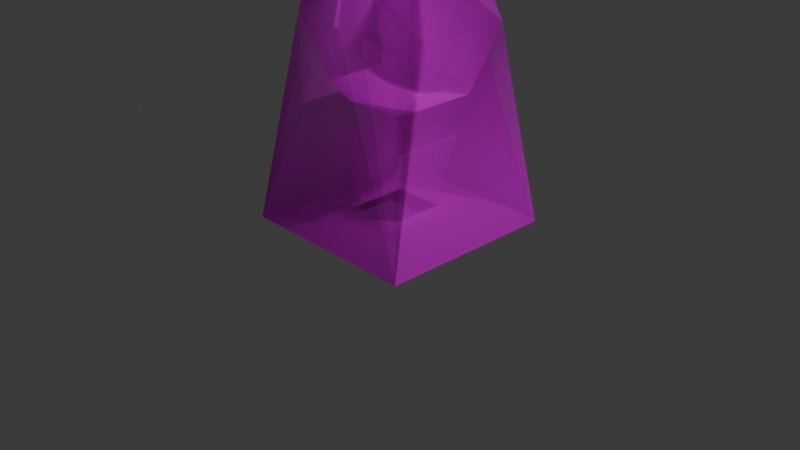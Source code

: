 # Source: player.blend  (saved by Blender 4.1.24; exported with 4.5.12 LTS)
import bpy
from mathutils import Matrix  # noqa: F401  (used for matrix-valued properties, if any)

bpy.ops.wm.read_factory_settings(use_empty=True)
scene = bpy.context.scene
scene.name = 'Scene'

# ---- collections
col_collection = bpy.data.collections.new('Collection'); scene.collection.children.link(col_collection)

# ---- images (referenced by path relative to the original .blend; pixels are not part of the script)
import os
ASSET_DIR = os.environ.get("B2B_ASSET_DIR", "")  # directory of the original .blend (textures are referenced by path, not embedded)
HERE = os.path.dirname(os.path.abspath(__file__))  # packed textures are extracted next to this script under _unpacked/

def load_image(name, relpath, width, height, colorspace="sRGB"):
    """Load a texture the original file referenced (path relative to the .blend, or extracted next to this script)."""
    p = next((c for c in (os.path.join(HERE, relpath), os.path.join(ASSET_DIR, relpath)) if relpath and os.path.exists(c)), "")
    if p:
        img = bpy.data.images.load(p, check_existing=True)
        img.name = name
    else:  # same state as the original file: an image datablock whose file is absent (Cycles renders it pink)
        img = bpy.data.images.new(name, width, height)
        img.source = "FILE"
        img.filepath = "//" + (relpath or name)
    img.colorspace_settings.name = colorspace
    return img
img_diffuse_png = load_image('diffuse.png', 'diffuse.png', 1024, 1024, 'sRGB')
img_specular_png = load_image('specular.png', 'specular.png', 1024, 1024, 'sRGB')

# ---- materials (node trees are filled in below, after node groups)
mat_material_001 = bpy.data.materials.new('Material.001')
mat_material_001.surface_render_method = 'BLENDED'
mat_material_001.blend_method = 'BLEND'

# ---- material node trees
mat_material_001.use_nodes = True; mat_material_001.node_tree.nodes.clear()
_N = mat_material_001.node_tree.nodes; _L = mat_material_001.node_tree.links
n0 = _N.new('ShaderNodeBsdfPrincipled'); n0.name = 'Principled BSDF'; n0.location = (10, 300)
n0.inputs[2].default_value = 0.4921
n0.inputs[13].default_value = 1.0
n1 = _N.new('ShaderNodeOutputMaterial'); n1.name = 'Material Output'; n1.location = (300, 300)
n2 = _N.new('ShaderNodeTexImage'); n2.name = 'Image Texture'; n2.location = (-280, 280)
n2.image = img_diffuse_png
n2.interpolation = 'Closest'
n3 = _N.new('ShaderNodeTexImage'); n3.name = 'Image Texture.001'; n3.location = (-280, 20)
n3.image = img_specular_png
n4 = _N.new('ShaderNodeMixShader'); n4.name = 'Mix Shader'; n4.location = (-190, -100)
n5 = _N.new('ShaderNodeBsdfTransparent'); n5.name = 'Transparent BSDF'; n5.location = (-390, -100)
n6 = _N.new('ShaderNodeValToRGB'); n6.name = 'Color Ramp'; n6.location = (-590, -100)
while len(n6.color_ramp.elements) > 1: n6.color_ramp.elements.remove(n6.color_ramp.elements[-1])
n6.color_ramp.elements[0].position = 0.0; n6.color_ramp.elements[0].color = (0.0, 0.0, 0.0, 0.0)
_e = n6.color_ramp.elements.new(1.0); _e.color = (1.0, 1.0, 1.0, 1.0)
n7 = _N.new('ShaderNodeSeparateXYZ'); n7.name = 'Separate XYZ'; n7.location = (-790, -100)
n8 = _N.new('ShaderNodeUVMap'); n8.name = 'UV Map'; n8.location = (-990, -100)
n8.uv_map = 'Explode fade'
_L.new(n2.outputs[0], n0.inputs[0])
_L.new(n3.outputs[0], n0.inputs[14])
_L.new(n0.outputs[0], n4.inputs[1])
_L.new(n4.outputs[0], n1.inputs[0])
_L.new(n5.outputs[0], n4.inputs[2])
_L.new(n6.outputs[1], n4.inputs[0])
_L.new(n7.outputs[0], n6.inputs[0])
_L.new(n8.outputs[0], n7.inputs[0])
n1.is_active_output = True

# ---- world
world_world = bpy.data.worlds.new('World'); scene.world = world_world
world_world.use_nodes = True; world_world.node_tree.nodes.clear()
_N = world_world.node_tree.nodes; _L = world_world.node_tree.links
n0 = _N.new('ShaderNodeOutputWorld'); n0.name = 'World Output'; n0.location = (300, 300)
n1 = _N.new('ShaderNodeBackground'); n1.name = 'Background'; n1.location = (10, 300)
n1.inputs[0].default_value = (0.05088, 0.05088, 0.05088, 1.0)
_L.new(n1.outputs[0], n0.inputs[0])
n0.is_active_output = True
world_world.color = (0.05088, 0.05088, 0.05088)
world_world.use_sun_shadow = False
world_world.sun_shadow_jitter_overblur = 0.0

# ---- cameras
cam_camera = bpy.data.cameras.new('Camera')
cam_camera.clip_end = 100.0
cam_camera.ortho_scale = 7.314

# ---- lights
light_light = bpy.data.lights.new('Light', 'POINT')
light_light.transmission_factor = 0.0
light_light.energy = 1000.0
light_light.shadow_soft_size = 0.1
light_light.shadow_maximum_resolution = 0.006
light_light.use_absolute_resolution = True

# ---- meshes
me_plane = bpy.data.meshes.new('Plane')
me_plane.from_pydata([(-0.002148, -0.01412, 1.111), (-0.002148, -0.01412, 3.111), (0.6988, -0.5725, 0.1127), (-0.6988, -0.5725, 0.1127), (0.0, -0.5725, 0.1127), (0.0, 0.8251, 0.1127), (0.0, 0.2837, 0.2499), (-0.97, -0.97, 0.0), (-0.9769, -0.9672, 0.008637), (-0.9845, -0.9816, 0.00253), (0.97, -0.97, 0.0), (0.9769, -0.9672, 0.008637), (0.9845, -0.9816, 0.00253), (-0.9767, 0.9523, 0.008709), (-0.9038, 0.9748, 0.01625), (-0.97, 0.97, 0.0), (-0.941, 0.9647, 0.01629), (-0.9644, 0.9747, 0.006065), (-0.9369, 0.9838, 0.004759), (-0.9841, 0.9518, 0.003447), (0.97, 0.97, 0.0), (0.9038, 0.9748, 0.01625), (0.9767, 0.9523, 0.008709), (0.9369, 0.9838, 0.004759), (0.9644, 0.9747, 0.006065), (0.941, 0.9647, 0.01629), (0.9841, 0.9518, 0.003447), (-0.2686, -0.238, 0.1724), (-0.2887, -0.2812, 0.1412), (-0.2438, -0.2855, 0.1734), (-0.2721, -0.2611, 0.151), (-0.2647, -0.2665, 0.1551), (-0.2616, -0.2771, 0.1516), (-0.2611, -0.2643, 0.1715), (0.2887, -0.2812, 0.1412), (0.2686, -0.238, 0.1724), (0.2438, -0.2855, 0.1734), (0.2721, -0.2611, 0.151), (0.2647, -0.2665, 0.1551), (0.2611, -0.2643, 0.1715), (0.2616, -0.2771, 0.1516), (-0.2686, 0.238, 0.1724), (-0.238, 0.2686, 0.1724), (-0.2886, 0.296, 0.1412), (-0.2592, 0.2592, 0.1701), (-0.2641, 0.2664, 0.1546), (-0.262, 0.2742, 0.1511), (-0.2721, 0.2691, 0.151), (0.2686, 0.238, 0.1724), (0.2886, 0.296, 0.1412), (0.238, 0.2686, 0.1724), (0.2721, 0.2691, 0.151), (0.2641, 0.2664, 0.1546), (0.262, 0.2742, 0.1511), (0.2592, 0.2592, 0.1701), (-0.3879, -0.4006, 0.9362), (-0.4121, -0.3816, 0.9067), (-0.3862, -0.4272, 0.9072), (-0.4066, -0.3891, 0.9275), (-0.4036, -0.4085, 0.9238), (-0.4054, -0.408, 0.907), (-0.3882, -0.4214, 0.9278), (0.3862, -0.4272, 0.9072), (0.4121, -0.3816, 0.9067), (0.3879, -0.4006, 0.9362), (0.4054, -0.408, 0.907), (0.4036, -0.4085, 0.9238), (0.4066, -0.3891, 0.9275), (0.3882, -0.4214, 0.9278), (-0.4121, 0.3816, 0.9067), (-0.3879, 0.3879, 0.9362), (-0.3816, 0.4121, 0.9067), (-0.4075, 0.3859, 0.9276), (-0.4026, 0.4026, 0.9237), (-0.3859, 0.4075, 0.9276), (-0.4031, 0.4031, 0.9067), (0.3879, 0.3879, 0.9362), (0.4121, 0.3816, 0.9067), (0.3816, 0.4121, 0.9067), (0.4075, 0.3859, 0.9276), (0.4026, 0.4026, 0.9237), (0.4031, 0.4031, 0.9067), (0.3859, 0.4075, 0.9276), (-0.02862, 0.6894, 2.79), (-0.002148, 0.6611, 2.831), (0.02432, 0.6894, 2.79), (-0.01722, 0.6784, 2.814), (-0.002148, 0.6855, 2.809), (0.01292, 0.6784, 2.814), (-0.002148, 0.6948, 2.792), (-0.02862, 0.9589, 2.139), (0.02432, 0.9589, 2.139), (0.02432, 0.9589, 2.083), (-0.02862, 0.9589, 2.083), (-0.002148, 0.9643, 2.141), (-0.002148, 0.9696, 2.111), (0.02642, 0.9625, 2.111), (-0.002148, 0.9643, 2.081), (-0.03072, 0.9625, 2.111), (-0.02862, 0.6894, 1.432), (0.02432, 0.6894, 1.432), (-0.002148, 0.6611, 1.391), (-0.002148, 0.6948, 1.43), (-0.002148, 0.6855, 1.413), (0.01292, 0.6784, 1.408), (-0.01722, 0.6784, 1.408), (0.6204, 0.3147, 2.79), (0.5939, 0.3606, 2.79), (0.5826, 0.3235, 2.831), (0.6118, 0.3403, 2.792), (0.6037, 0.3357, 2.809), (0.59, 0.3452, 2.814), (0.6051, 0.3191, 2.814), (0.8537, 0.4495, 2.139), (0.8537, 0.4495, 2.083), (0.8273, 0.4953, 2.083), (0.8273, 0.4953, 2.139), (0.8579, 0.4495, 2.111), (0.8498, 0.4778, 2.111), (0.8452, 0.4751, 2.081), (0.8294, 0.4989, 2.111), (0.8452, 0.4751, 2.141), (0.6204, 0.3147, 1.432), (0.5826, 0.3235, 1.391), (0.5939, 0.3606, 1.432), (0.6051, 0.3191, 1.408), (0.6037, 0.3357, 1.413), (0.59, 0.3452, 1.408), (0.6118, 0.3403, 1.43), (0.5919, -0.3852, 2.79), (0.6204, -0.343, 2.79), (0.5825, -0.3517, 2.831), (0.6111, -0.3675, 2.792), (0.6031, -0.3631, 2.809), (0.6051, -0.3473, 2.814), (0.5884, -0.3715, 2.814), (0.8239, -0.5174, 2.14), (0.8239, -0.5174, 2.082), (0.8537, -0.4777, 2.083), (0.8537, -0.4777, 2.139), (0.825, -0.5209, 2.111), (0.8487, -0.5042, 2.111), (0.844, -0.5014, 2.08), (0.8579, -0.4777, 2.111), (0.844, -0.5014, 2.142), (0.5919, -0.3852, 1.432), (0.5825, -0.3517, 1.391), (0.6204, -0.343, 1.432), (0.5884, -0.3715, 1.408), (0.6031, -0.3631, 1.413), (0.6051, -0.3473, 1.408), (0.6111, -0.3675, 1.43), (-0.03005, -0.6118, 2.789), (0.02576, -0.6118, 2.789), (-0.002148, -0.5888, 2.831), (-0.002148, -0.6162, 2.79), (-0.002148, -0.6094, 2.808), (0.01317, -0.6039, 2.813), (-0.01747, -0.6039, 2.813), (-0.03085, -0.7689, 2.14), (-0.03085, -0.7689, 2.082), (0.02655, -0.7689, 2.082), (0.02655, -0.7689, 2.14), (-0.03167, -0.7715, 2.111), (-0.002148, -0.7754, 2.111), (-0.002148, -0.7724, 2.081), (0.02738, -0.7715, 2.111), (-0.002148, -0.7724, 2.141), (-0.03005, -0.6118, 1.433), (-0.002148, -0.5888, 1.391), (0.02576, -0.6118, 1.433), (-0.01747, -0.6039, 1.409), (-0.002148, -0.6094, 1.414), (0.01317, -0.6039, 1.409), (-0.002148, -0.6162, 1.432), (-0.6246, -0.343, 2.79), (-0.5961, -0.3852, 2.79), (-0.5868, -0.3517, 2.831), (-0.6154, -0.3675, 2.792), (-0.6074, -0.3631, 2.809), (-0.5927, -0.3715, 2.814), (-0.6094, -0.3473, 2.814), (-0.858, -0.4777, 2.139), (-0.858, -0.4777, 2.083), (-0.8282, -0.5174, 2.082), (-0.8282, -0.5174, 2.14), (-0.8622, -0.4777, 2.111), (-0.853, -0.5042, 2.111), (-0.8483, -0.5014, 2.08), (-0.8293, -0.5209, 2.111), (-0.8483, -0.5014, 2.142), (-0.6246, -0.343, 1.432), (-0.5868, -0.3517, 1.391), (-0.5961, -0.3852, 1.432), (-0.6094, -0.3473, 1.408), (-0.6074, -0.3631, 1.413), (-0.5927, -0.3715, 1.408), (-0.6154, -0.3675, 1.43), (-0.5982, 0.3606, 2.79), (-0.6246, 0.3147, 2.79), (-0.5869, 0.3235, 2.831), (-0.6161, 0.3403, 2.792), (-0.608, 0.3357, 2.809), (-0.6094, 0.3191, 2.814), (-0.5943, 0.3452, 2.814), (-0.8316, 0.4953, 2.139), (-0.8316, 0.4953, 2.083), (-0.858, 0.4495, 2.083), (-0.858, 0.4495, 2.139), (-0.8337, 0.4989, 2.111), (-0.8541, 0.4778, 2.111), (-0.8495, 0.4751, 2.081), (-0.8622, 0.4495, 2.111), (-0.8495, 0.4751, 2.141), (-0.5982, 0.3606, 1.432), (-0.5869, 0.3235, 1.391), (-0.6246, 0.3147, 1.432), (-0.5943, 0.3452, 1.408), (-0.608, 0.3357, 1.413), (-0.6094, 0.3191, 1.408), (-0.6161, 0.3403, 1.43), (0.02513, -0.4358, 0.1873), (-0.02513, -0.4358, 0.1873), (0.0, -0.4779, 0.1473), (-3.304e-07, -0.4424, 0.1855), (-1.626e-07, -0.4478, 0.1688), (-0.008437, -0.4513, 0.164), (0.008436, -0.4513, 0.164), (-1.007e-05, -0.6247, 0.9362), (-0.02622, -0.6361, 0.907), (0.0262, -0.6361, 0.907), (-0.01694, -0.637, 0.9276), (-1.006e-05, -0.6427, 0.9235), (-9.878e-06, -0.642, 0.9054), (0.01692, -0.637, 0.9276), (0.6988, 0.791, 0.1127), (0.646, 0.8251, 0.1127), (0.6804, 0.8014, 0.1139), (0.6833, 0.8151, 0.1127), (-0.646, 0.8251, 0.1127), (-0.6988, 0.791, 0.1127), (-0.6804, 0.8014, 0.1139), (-0.6833, 0.8151, 0.1127), (0.2837, 0.2532, 0.2499), (0.2532, 0.2837, 0.2499), (0.2748, 0.2748, 0.2499), (0.2837, -0.2532, 0.2499), (0.2588, -0.3004, 0.2511), (0.2764, -0.2796, 0.2503), (-0.2837, -0.2532, 0.2499), (-0.2588, -0.3004, 0.2511), (-0.2764, -0.2796, 0.2503), (-0.2837, 0.2532, 0.2499), (-0.2532, 0.2837, 0.2499), (-0.2748, 0.2748, 0.2499), (0.02534, -0.457, 0.2628), (-0.02535, -0.457, 0.2628), (-1.349e-06, -0.464, 0.2633), (0.0, -0.97, 0.0), (0.0, -0.9674, 0.008598), (0.0, -0.9817, 0.002518), (0.0, 0.2686, 0.1724), (0.0, 0.2959, 0.1412), (0.0, 0.2742, 0.1511), (-2.897e-07, 0.3879, 0.9362), (0.0, 0.4121, 0.9067), (-8.484e-08, 0.4074, 0.9276), (0.0, 0.9748, 0.01625), (0.0, 0.97, 0.0), (0.0, 0.9838, 0.004759)], [], [(230, 255, 247, 62), (6, 261, 42, 253), (3, 4, 223, 28), (50, 261, 6, 244), (264, 228, 64, 76), (250, 256, 229, 57), (205, 198, 83, 90), (55, 228, 264, 70), (0, 101, 123), (200, 1, 84), (0, 215, 101), (84, 1, 108), (136, 129, 153, 162), (108, 1, 131), (0, 123, 146), (122, 114, 138, 147), (145, 137, 161, 170), (159, 152, 176, 185), (131, 1, 154), (0, 146, 169), (0, 169, 192), (168, 160, 184, 193), (177, 1, 200), (154, 1, 177), (0, 192, 215), (182, 175, 199, 208), (191, 183, 207, 216), (100, 92, 115, 124), (214, 206, 93, 99), (113, 106, 130, 139), (91, 85, 107, 116), (2, 235, 237, 49, 34), (41, 27, 249, 252), (259, 4, 3, 8), (2, 4, 259, 11), (265, 6, 253, 71), (223, 4, 2, 34), (252, 249, 56, 69), (241, 240, 3, 28, 43), (255, 221, 36, 247), (5, 267, 14, 239), (29, 222, 256, 250), (10, 258, 268, 20), (35, 48, 243, 246), (13, 8, 3, 240), (244, 6, 265, 78), (237, 236, 5, 262, 49), (21, 267, 5, 236), (262, 5, 239, 241, 43), (11, 22, 235, 2), (246, 243, 77, 63), (13, 16, 17, 19), (14, 18, 17, 16), (15, 19, 17, 18), (20, 23, 24, 26), (21, 25, 24, 23), (22, 26, 24, 25), (27, 30, 31, 33), (28, 32, 31, 30), (29, 33, 31, 32), (34, 37, 38, 40), (35, 39, 38, 37), (36, 40, 38, 39), (41, 44, 45, 47), (42, 46, 45, 44), (43, 47, 45, 46), (48, 51, 52, 54), (49, 53, 52, 51), (50, 54, 52, 53), (55, 58, 59, 61), (56, 60, 59, 58), (57, 61, 59, 60), (62, 65, 66, 68), (63, 67, 66, 65), (64, 68, 66, 67), (69, 72, 73, 75), (70, 74, 73, 72), (71, 75, 73, 74), (76, 79, 80, 82), (77, 81, 80, 79), (78, 82, 80, 81), (83, 86, 87, 89), (84, 88, 87, 86), (85, 89, 87, 88), (90, 94, 95, 98), (91, 96, 95, 94), (92, 97, 95, 96), (93, 98, 95, 97), (99, 102, 103, 105), (100, 104, 103, 102), (101, 105, 103, 104), (106, 109, 110, 112), (107, 111, 110, 109), (108, 112, 110, 111), (113, 117, 118, 121), (114, 119, 118, 117), (115, 120, 118, 119), (116, 121, 118, 120), (122, 125, 126, 128), (123, 127, 126, 125), (124, 128, 126, 127), (129, 132, 133, 135), (130, 134, 133, 132), (131, 135, 133, 134), (136, 140, 141, 144), (137, 142, 141, 140), (138, 143, 141, 142), (139, 144, 141, 143), (145, 148, 149, 151), (146, 150, 149, 148), (147, 151, 149, 150), (152, 155, 156, 158), (153, 157, 156, 155), (154, 158, 156, 157), (159, 163, 164, 167), (160, 165, 164, 163), (161, 166, 164, 165), (162, 167, 164, 166), (168, 171, 172, 174), (169, 173, 172, 171), (170, 174, 172, 173), (175, 178, 179, 181), (176, 180, 179, 178), (177, 181, 179, 180), (182, 186, 187, 190), (183, 188, 187, 186), (184, 189, 187, 188), (185, 190, 187, 189), (191, 194, 195, 197), (192, 196, 195, 194), (193, 197, 195, 196), (198, 201, 202, 204), (199, 203, 202, 201), (200, 204, 202, 203), (205, 209, 210, 213), (206, 211, 210, 209), (207, 212, 210, 211), (208, 213, 210, 212), (214, 217, 218, 220), (215, 219, 218, 217), (216, 220, 218, 219), (221, 224, 225, 227), (222, 226, 225, 224), (223, 227, 225, 226), (228, 231, 232, 234), (229, 233, 232, 231), (230, 234, 232, 233), (235, 238, 237), (238, 236, 237), (239, 242, 241), (242, 240, 241), (15, 7, 9, 19), (19, 9, 8, 13), (10, 20, 26, 12), (12, 26, 22, 11), (268, 15, 18, 269), (269, 18, 14, 267), (43, 28, 30, 47), (47, 30, 27, 41), (223, 34, 40, 227), (227, 40, 36, 221), (34, 49, 51, 37), (37, 51, 48, 35), (262, 43, 46, 263), (263, 46, 42, 261), (239, 14, 16, 242), (242, 16, 13, 240), (69, 56, 58, 72), (72, 58, 55, 70), (230, 62, 68, 234), (234, 68, 64, 228), (63, 77, 79, 67), (67, 79, 76, 64), (265, 71, 74, 266), (266, 74, 70, 264), (244, 78, 81, 245), (245, 81, 77, 243), (247, 36, 39, 248), (248, 39, 35, 246), (250, 57, 60, 251), (251, 60, 56, 249), (253, 42, 44, 254), (254, 44, 41, 252), (85, 91, 94, 89), (89, 94, 90, 83), (92, 100, 102, 97), (97, 102, 99, 93), (106, 113, 121, 109), (109, 121, 116, 107), (114, 122, 128, 119), (119, 128, 124, 115), (123, 101, 104, 127), (127, 104, 100, 124), (91, 116, 120, 96), (96, 120, 115, 92), (107, 85, 88, 111), (111, 88, 84, 108), (129, 136, 144, 132), (132, 144, 139, 130), (137, 145, 151, 142), (142, 151, 147, 138), (122, 147, 150, 125), (125, 150, 146, 123), (138, 114, 117, 143), (143, 117, 113, 139), (108, 131, 134, 112), (112, 134, 130, 106), (152, 159, 167, 155), (155, 167, 162, 153), (160, 168, 174, 165), (165, 174, 170, 161), (153, 129, 135, 157), (157, 135, 131, 154), (145, 170, 173, 148), (148, 173, 169, 146), (161, 137, 140, 166), (166, 140, 136, 162), (175, 182, 190, 178), (178, 190, 185, 176), (183, 191, 197, 188), (188, 197, 193, 184), (192, 169, 171, 196), (196, 171, 168, 193), (159, 185, 189, 163), (163, 189, 184, 160), (176, 152, 158, 180), (180, 158, 154, 177), (198, 205, 213, 201), (201, 213, 208, 199), (206, 214, 220, 211), (211, 220, 216, 207), (215, 192, 194, 219), (219, 194, 191, 216), (182, 208, 212, 186), (186, 212, 207, 183), (199, 175, 181, 203), (203, 181, 177, 200), (101, 215, 217, 105), (105, 217, 214, 99), (205, 90, 98, 209), (209, 98, 93, 206), (83, 198, 204, 86), (86, 204, 200, 84), (28, 223, 226, 32), (32, 226, 222, 29), (57, 229, 231, 61), (61, 231, 228, 55), (256, 222, 224, 257), (257, 224, 221, 255), (21, 236, 238, 25), (25, 238, 235, 22), (50, 244, 245, 54), (54, 245, 243, 48), (62, 247, 248, 65), (65, 248, 246, 63), (29, 250, 251, 33), (33, 251, 249, 27), (71, 253, 254, 75), (75, 254, 252, 69), (229, 256, 257, 233), (233, 257, 255, 230), (259, 8, 9, 260), (260, 9, 7, 258), (11, 259, 260, 12), (12, 260, 258, 10), (49, 262, 263, 53), (53, 263, 261, 50), (78, 265, 266, 82), (82, 266, 264, 76), (20, 268, 269, 23), (23, 269, 267, 21), (7, 15, 268, 258)])
_uv = me_plane.uv_layers.new(name='UVMap')
_uv.uv.foreach_set('vector', [0.8987, 0.4346, 0.8986, 0.3208, 0.9398, 0.3187, 0.9623, 0.4346, 0.6505, 0.06746, 0.6505, 0.04685, 0.5872, 0.04685, 0.5831, 0.06746, 0.134, 0.203, 0.2444, 0.203, 0.7266, 0.2769, 0.8052, 0.2939, 0.7138, 0.04685, 0.6505, 0.04685, 0.6505, 0.06746, 0.7178, 0.06746, 0.8756, 0.2363, 0.8756, 0.05812, 0.9439, 0.09756, 0.9439, 0.2363, 0.8484, 0.3187, 0.8896, 0.3208, 0.8895, 0.4346, 0.8259, 0.4346, 0.02314, 0.8983, 0.0551, 0.9874, 0.1331, 0.9874, 0.1331, 0.8983, 0.8074, 0.09756, 0.8756, 0.05812, 0.8756, 0.2363, 0.8074, 0.2363, 0.1453, 0.6523, 0.1453, 0.7832, 0.2586, 0.7177, 0.7699, 0.6964, 0.8676, 0.64, 0.8676, 0.7528, 0.1453, 0.6523, 0.03199, 0.7177, 0.1453, 0.7832, 0.8676, 0.7528, 0.8676, 0.64, 0.9652, 0.6964, 0.7947, 0.7591, 0.7152, 0.9814, 0.5216, 0.9813, 0.5218, 0.7593, 0.9652, 0.6964, 0.8676, 0.64, 0.9652, 0.5836, 0.1453, 0.6523, 0.2586, 0.7177, 0.2586, 0.5869, 0.951, 0.7302, 0.9741, 0.8417, 0.8153, 0.8417, 0.8384, 0.7302, 0.7152, 0.5171, 0.7947, 0.7394, 0.5218, 0.7393, 0.5216, 0.5173, 0.5022, 0.7593, 0.5024, 0.9813, 0.3088, 0.9814, 0.2293, 0.7591, 0.9652, 0.5836, 0.8676, 0.64, 0.8676, 0.5272, 0.1453, 0.6523, 0.2586, 0.5869, 0.1453, 0.5215, 0.1453, 0.6523, 0.1453, 0.5215, 0.032, 0.5869, 0.5024, 0.5173, 0.5022, 0.7393, 0.2293, 0.7394, 0.3088, 0.5171, 0.7699, 0.5836, 0.8676, 0.64, 0.7699, 0.6964, 0.8676, 0.5272, 0.8676, 0.64, 0.7699, 0.5836, 0.1453, 0.6523, 0.032, 0.5869, 0.03199, 0.7177, 0.7056, 0.8604, 0.7252, 0.9548, 0.8206, 0.9548, 0.8401, 0.8604, 0.7252, 0.7578, 0.7056, 0.8522, 0.8401, 0.8522, 0.8206, 0.7578, 0.1403, 0.8015, 0.1403, 0.8906, 0.2503, 0.8906, 0.2183, 0.8015, 0.0551, 0.8015, 0.02314, 0.8906, 0.1331, 0.8906, 0.1331, 0.8015, 0.9741, 0.8513, 0.951, 0.9628, 0.8384, 0.9628, 0.8153, 0.8513, 0.1403, 0.8983, 0.1403, 0.9874, 0.2183, 0.9874, 0.2503, 0.8983, 0.3549, 0.203, 0.3549, 0.4186, 0.352, 0.4202, 0.2901, 0.3403, 0.2901, 0.2491, 0.5597, 0.2796, 0.4685, 0.2796, 0.4656, 0.2945, 0.5626, 0.2945, 0.2444, 0.1406, 0.2444, 0.203, 0.134, 0.203, 0.09, 0.1406, 0.3549, 0.203, 0.2444, 0.203, 0.2444, 0.1406, 0.3989, 0.1406, 0.6505, 0.2422, 0.6505, 0.06746, 0.5831, 0.06746, 0.549, 0.2422, 0.7266, 0.2769, 0.2444, 0.203, 0.3549, 0.203, 0.2901, 0.2491, 0.5626, 0.2945, 0.4656, 0.2945, 0.441, 0.4203, 0.5872, 0.4203, 0.1369, 0.4202, 0.134, 0.4186, 0.134, 0.203, 0.1988, 0.2491, 0.1988, 0.3403, 0.8986, 0.3208, 0.8985, 0.3075, 0.9371, 0.305, 0.9398, 0.3187, 0.2444, 0.424, 0.2444, 0.4476, 0.1016, 0.4476, 0.1423, 0.424, 0.851, 0.305, 0.8896, 0.3075, 0.8896, 0.3208, 0.8484, 0.3187, 0.3978, 0.1402, 0.2444, 0.1402, 0.2444, 0.4469, 0.3978, 0.4469, 0.6549, 0.2758, 0.7671, 0.2758, 0.7706, 0.294, 0.6513, 0.294, 0.09003, 0.4441, 0.09, 0.1406, 0.134, 0.203, 0.134, 0.4186, 0.7178, 0.06746, 0.6505, 0.06746, 0.6505, 0.2422, 0.752, 0.2422, 0.352, 0.4202, 0.3466, 0.424, 0.2444, 0.424, 0.2444, 0.3403, 0.2901, 0.3403, 0.3873, 0.4476, 0.2444, 0.4476, 0.2444, 0.424, 0.3466, 0.424, 0.2444, 0.3403, 0.2444, 0.424, 0.1423, 0.424, 0.1369, 0.4202, 0.1988, 0.3403, 0.3989, 0.1406, 0.3989, 0.4441, 0.3549, 0.4186, 0.3549, 0.203, 0.6513, 0.294, 0.7706, 0.294, 0.8009, 0.4488, 0.6211, 0.4488, 0.09003, 0.4441, 0.09551, 0.4463, 0.0901, 0.4492, 0.08635, 0.444, 0.1016, 0.4476, 0.09632, 0.4516, 0.0901, 0.4492, 0.09551, 0.4463, 0.09109, 0.4469, 0.08635, 0.444, 0.0901, 0.4492, 0.09632, 0.4516, 0.3978, 0.4469, 0.3926, 0.4516, 0.3988, 0.4492, 0.4025, 0.444, 0.3873, 0.4476, 0.3934, 0.4463, 0.3988, 0.4492, 0.3926, 0.4516, 0.3989, 0.4441, 0.4025, 0.444, 0.3988, 0.4492, 0.3934, 0.4463, 0.4685, 0.2796, 0.4641, 0.274, 0.4638, 0.274, 0.4628, 0.2791, 0.8052, 0.2939, 0.8491, 0.2997, 0.8478, 0.2997, 0.8518, 0.3003, 0.851, 0.305, 0.8468, 0.3043, 0.8473, 0.3018, 0.8491, 0.2997, 0.2901, 0.2491, 0.286, 0.2523, 0.286, 0.252, 0.2847, 0.2511, 0.6549, 0.2758, 0.6478, 0.2751, 0.6485, 0.2717, 0.6495, 0.2688, 0.9371, 0.305, 0.9391, 0.2997, 0.9403, 0.2997, 0.9414, 0.3043, 0.5597, 0.2796, 0.5654, 0.2786, 0.5649, 0.2763, 0.5645, 0.274, 0.5872, 0.04685, 0.5808, 0.03902, 0.5806, 0.03902, 0.5793, 0.04538, 0.1988, 0.3403, 0.2029, 0.3351, 0.2029, 0.3351, 0.203, 0.3351, 0.7671, 0.2758, 0.7729, 0.2688, 0.7729, 0.2688, 0.774, 0.2745, 0.2901, 0.3403, 0.2859, 0.3351, 0.286, 0.3351, 0.286, 0.3351, 0.7138, 0.04685, 0.7216, 0.04538, 0.721, 0.04214, 0.7201, 0.03902, 0.8074, 0.09756, 0.8021, 0.09957, 0.8021, 0.09616, 0.8063, 0.09209, 0.441, 0.4203, 0.4352, 0.42, 0.4347, 0.4229, 0.4396, 0.426, 0.8259, 0.4346, 0.8245, 0.4397, 0.8215, 0.4397, 0.8214, 0.4342, 0.9623, 0.4346, 0.9668, 0.4342, 0.9673, 0.4369, 0.9637, 0.4397, 0.6211, 0.4488, 0.6193, 0.4557, 0.6147, 0.4557, 0.614, 0.4484, 0.9439, 0.09756, 0.945, 0.09209, 0.948, 0.09384, 0.9492, 0.09957, 0.5872, 0.4203, 0.588, 0.426, 0.5913, 0.426, 0.5929, 0.4197, 0.8074, 0.2363, 0.8077, 0.2416, 0.8048, 0.2416, 0.8021, 0.2359, 0.549, 0.2422, 0.541, 0.2413, 0.5402, 0.2455, 0.5478, 0.25, 0.9439, 0.2363, 0.9492, 0.2359, 0.9492, 0.2389, 0.9435, 0.2416, 0.8009, 0.4488, 0.8079, 0.448, 0.8087, 0.4517, 0.8019, 0.4557, 0.752, 0.2422, 0.7531, 0.25, 0.7576, 0.25, 0.7599, 0.2413, 0.1331, 0.9874, 0.1343, 0.9913, 0.1363, 0.9913, 0.1367, 0.9882, 0.8676, 0.7528, 0.8705, 0.7564, 0.8681, 0.7578, 0.8649, 0.7569, 0.1403, 0.9874, 0.1367, 0.9882, 0.1367, 0.9906, 0.1391, 0.9913, 0.1331, 0.8983, 0.1367, 0.8991, 0.1367, 0.8945, 0.1324, 0.8945, 0.1403, 0.8983, 0.141, 0.8945, 0.1367, 0.8945, 0.1367, 0.8991, 0.1403, 0.8906, 0.1367, 0.8899, 0.1367, 0.8945, 0.141, 0.8945, 0.1331, 0.8906, 0.1324, 0.8945, 0.1367, 0.8945, 0.1367, 0.8899, 0.1331, 0.8015, 0.1367, 0.8008, 0.1367, 0.7984, 0.1343, 0.7977, 0.1403, 0.8015, 0.1391, 0.7977, 0.1372, 0.7977, 0.1367, 0.8008, 0.1453, 0.7832, 0.1419, 0.7874, 0.1447, 0.789, 0.1484, 0.7879, 0.951, 0.9628, 0.9561, 0.9637, 0.9555, 0.9668, 0.9518, 0.9676, 0.2183, 0.9874, 0.2181, 0.9913, 0.2201, 0.9913, 0.2217, 0.9882, 0.9652, 0.6964, 0.9699, 0.6957, 0.9699, 0.6984, 0.9675, 0.7008, 0.9741, 0.8513, 0.9741, 0.8465, 0.979, 0.8465, 0.9792, 0.8523, 0.9741, 0.8417, 0.9792, 0.8407, 0.9802, 0.8455, 0.9741, 0.8465, 0.2503, 0.8906, 0.251, 0.8945, 0.2543, 0.8945, 0.2536, 0.8899, 0.2503, 0.8983, 0.2536, 0.8991, 0.255, 0.8953, 0.251, 0.8945, 0.951, 0.7302, 0.9518, 0.7253, 0.9546, 0.7253, 0.9561, 0.7293, 0.2586, 0.7177, 0.2606, 0.7228, 0.2634, 0.7212, 0.2643, 0.7174, 0.2183, 0.8015, 0.2217, 0.8008, 0.2208, 0.7984, 0.2181, 0.7977, 0.7152, 0.9814, 0.7243, 0.9836, 0.7221, 0.9896, 0.7147, 0.9913, 0.8384, 0.9628, 0.8376, 0.9676, 0.8349, 0.9676, 0.8333, 0.9638, 0.9652, 0.5836, 0.9665, 0.579, 0.9691, 0.5805, 0.9701, 0.5842, 0.7947, 0.7591, 0.7955, 0.7493, 0.8045, 0.7493, 0.804, 0.7612, 0.7947, 0.7394, 0.804, 0.7374, 0.8075, 0.7471, 0.7955, 0.7493, 0.8153, 0.8417, 0.8153, 0.8465, 0.8107, 0.8465, 0.8103, 0.8405, 0.8153, 0.8513, 0.8103, 0.8525, 0.8093, 0.8476, 0.8153, 0.8465, 0.7152, 0.5171, 0.7147, 0.5073, 0.72, 0.5073, 0.7243, 0.515, 0.2586, 0.5869, 0.264, 0.5877, 0.264, 0.5847, 0.2608, 0.5822, 0.8384, 0.7302, 0.8333, 0.7292, 0.8339, 0.7262, 0.8376, 0.7253, 0.5024, 0.9813, 0.512, 0.9821, 0.512, 0.9886, 0.506, 0.9913, 0.5216, 0.9813, 0.5179, 0.9913, 0.5128, 0.9913, 0.512, 0.9821, 0.8676, 0.5272, 0.8647, 0.5235, 0.8672, 0.5221, 0.8703, 0.5225, 0.5022, 0.7593, 0.5015, 0.7493, 0.512, 0.7493, 0.512, 0.76, 0.5022, 0.7393, 0.512, 0.7386, 0.512, 0.7493, 0.5015, 0.7493, 0.5218, 0.7393, 0.5225, 0.7493, 0.512, 0.7493, 0.512, 0.7386, 0.5218, 0.7593, 0.512, 0.76, 0.512, 0.7493, 0.5225, 0.7493, 0.5024, 0.5173, 0.506, 0.5073, 0.5112, 0.5073, 0.512, 0.5165, 0.1453, 0.5215, 0.1487, 0.5172, 0.1458, 0.5155, 0.1422, 0.5159, 0.5216, 0.5173, 0.512, 0.5165, 0.512, 0.51, 0.5179, 0.5073, 0.7252, 0.9548, 0.7209, 0.9557, 0.7214, 0.9582, 0.7245, 0.9589, 0.3088, 0.9814, 0.3093, 0.9913, 0.304, 0.9913, 0.2997, 0.9836, 0.7699, 0.5836, 0.7652, 0.5843, 0.7652, 0.5817, 0.768, 0.5796, 0.7056, 0.8604, 0.7056, 0.8563, 0.7018, 0.8563, 0.7014, 0.8614, 0.7056, 0.8522, 0.7014, 0.8513, 0.7005, 0.8554, 0.7056, 0.8563, 0.2293, 0.7394, 0.2284, 0.7493, 0.2194, 0.7493, 0.2199, 0.7374, 0.2293, 0.7591, 0.2199, 0.7612, 0.2164, 0.7515, 0.2284, 0.7493, 0.7252, 0.7578, 0.7245, 0.7537, 0.7223, 0.7537, 0.7209, 0.757, 0.032, 0.5869, 0.03051, 0.5815, 0.0275, 0.5833, 0.02633, 0.5876, 0.3088, 0.5171, 0.2997, 0.515, 0.3018, 0.509, 0.3093, 0.5073, 0.0551, 0.9874, 0.05174, 0.9882, 0.0526, 0.9906, 0.05527, 0.9913, 0.8206, 0.9548, 0.8212, 0.9589, 0.8236, 0.9589, 0.8249, 0.9556, 0.7699, 0.6964, 0.7682, 0.7008, 0.7658, 0.6994, 0.765, 0.6961, 0.02314, 0.8983, 0.02245, 0.8945, 0.01909, 0.8945, 0.01978, 0.8991, 0.02314, 0.8906, 0.01978, 0.8899, 0.01841, 0.8937, 0.02245, 0.8945, 0.8401, 0.8522, 0.8401, 0.8563, 0.8443, 0.8563, 0.8444, 0.8515, 0.8401, 0.8604, 0.8444, 0.8612, 0.8453, 0.8572, 0.8401, 0.8563, 0.0551, 0.8015, 0.05527, 0.7977, 0.0533, 0.7977, 0.05174, 0.8008, 0.03199, 0.7177, 0.02663, 0.7169, 0.02663, 0.7201, 0.02941, 0.7228, 0.8206, 0.7578, 0.8249, 0.7571, 0.8243, 0.7545, 0.8212, 0.7537, 0.8985, 0.3075, 0.8941, 0.3067, 0.8941, 0.3031, 0.8945, 0.3025, 0.8896, 0.3075, 0.8936, 0.3025, 0.8941, 0.3031, 0.8941, 0.3067, 0.7266, 0.2769, 0.888, 0.302, 0.8941, 0.3031, 0.899, 0.3035, 0.8756, 0.05812, 0.8717, 0.0543, 0.8744, 0.05276, 0.8796, 0.0543, 0.8895, 0.4346, 0.8941, 0.4339, 0.8941, 0.4369, 0.8901, 0.4397, 0.8987, 0.4346, 0.898, 0.4397, 0.8954, 0.4397, 0.8941, 0.4339, 0.3549, 0.4186, 0.3528, 0.4224, 0.352, 0.4202, 0.3528, 0.4224, 0.3476, 0.424, 0.352, 0.4202, 0.1423, 0.424, 0.1364, 0.4229, 0.1369, 0.4202, 0.1364, 0.4229, 0.134, 0.4202, 0.1369, 0.4202, 0.09109, 0.4469, 0.09109, 0.1402, 0.08758, 0.1369, 0.08635, 0.444, 0.08635, 0.444, 0.08758, 0.1369, 0.09, 0.1406, 0.09003, 0.4441, 0.3978, 0.1402, 0.3978, 0.4469, 0.4025, 0.444, 0.4013, 0.1369, 0.4013, 0.1369, 0.4025, 0.444, 0.3989, 0.4441, 0.3989, 0.1406, 0.2444, 0.4469, 0.09109, 0.4469, 0.09632, 0.4516, 0.2444, 0.4516, 0.2444, 0.4516, 0.09632, 0.4516, 0.1016, 0.4476, 0.2444, 0.4476, 0.1988, 0.3403, 0.1988, 0.2491, 0.2029, 0.2523, 0.2029, 0.3351, 0.5645, 0.274, 0.4641, 0.274, 0.4685, 0.2796, 0.5597, 0.2796, 0.7266, 0.2769, 0.2901, 0.2491, 0.3041, 0.2535, 0.888, 0.302, 0.8945, 0.3025, 0.9391, 0.2997, 0.9371, 0.305, 0.8985, 0.3075, 0.2901, 0.2491, 0.2901, 0.3403, 0.286, 0.3351, 0.286, 0.2523, 0.6495, 0.2688, 0.7729, 0.2688, 0.7671, 0.2758, 0.6549, 0.2758, 0.2444, 0.3403, 0.1988, 0.3403, 0.203, 0.3351, 0.2444, 0.3351, 0.6505, 0.03902, 0.5808, 0.03902, 0.5872, 0.04685, 0.6505, 0.04685, 0.1423, 0.424, 0.1016, 0.4476, 0.09551, 0.4463, 0.134, 0.424, 0.134, 0.424, 0.09551, 0.4463, 0.09003, 0.4441, 0.134, 0.4186, 0.5872, 0.4203, 0.441, 0.4203, 0.4396, 0.426, 0.588, 0.426, 0.8021, 0.2359, 0.8021, 0.09957, 0.8074, 0.09756, 0.8074, 0.2363, 0.8987, 0.4346, 0.9623, 0.4346, 0.9637, 0.4397, 0.898, 0.4397, 0.8796, 0.0543, 0.945, 0.09209, 0.9439, 0.09756, 0.8756, 0.05812, 0.6211, 0.4488, 0.8009, 0.4488, 0.8019, 0.4557, 0.6193, 0.4557, 0.9492, 0.09957, 0.9492, 0.2359, 0.9439, 0.2363, 0.9439, 0.09756, 0.6505, 0.2422, 0.549, 0.2422, 0.5478, 0.25, 0.6505, 0.25, 0.8756, 0.2416, 0.8077, 0.2416, 0.8074, 0.2363, 0.8756, 0.2363, 0.7178, 0.06746, 0.752, 0.2422, 0.7599, 0.2413, 0.7259, 0.06746, 0.7778, 0.294, 0.8079, 0.448, 0.8009, 0.4488, 0.7706, 0.294, 0.9398, 0.3187, 0.9371, 0.305, 0.9414, 0.3043, 0.9441, 0.3182, 0.6442, 0.2936, 0.6478, 0.2751, 0.6549, 0.2758, 0.6513, 0.294, 0.8484, 0.3187, 0.8259, 0.4346, 0.8214, 0.4342, 0.844, 0.3185, 0.4598, 0.2945, 0.4352, 0.42, 0.441, 0.4203, 0.4656, 0.2945, 0.5831, 0.06746, 0.5872, 0.04685, 0.5793, 0.04538, 0.5752, 0.0666, 0.5683, 0.2939, 0.5654, 0.2786, 0.5597, 0.2796, 0.5626, 0.2945, 0.1403, 0.9874, 0.1403, 0.8983, 0.1367, 0.8991, 0.1367, 0.9882, 0.1367, 0.9882, 0.1367, 0.8991, 0.1331, 0.8983, 0.1331, 0.9874, 0.1403, 0.8906, 0.1403, 0.8015, 0.1367, 0.8008, 0.1367, 0.8899, 0.1367, 0.8899, 0.1367, 0.8008, 0.1331, 0.8015, 0.1331, 0.8906, 0.951, 0.9628, 0.9741, 0.8513, 0.9792, 0.8523, 0.9561, 0.9637, 0.2217, 0.9882, 0.2536, 0.8991, 0.2503, 0.8983, 0.2183, 0.9874, 0.9741, 0.8417, 0.951, 0.7302, 0.9561, 0.7293, 0.9792, 0.8407, 0.2536, 0.8899, 0.2217, 0.8008, 0.2183, 0.8015, 0.2503, 0.8906, 0.2586, 0.7177, 0.1453, 0.7832, 0.1487, 0.7874, 0.2606, 0.7228, 0.2181, 0.7977, 0.1391, 0.7977, 0.1403, 0.8015, 0.2183, 0.8015, 0.1403, 0.8983, 0.2503, 0.8983, 0.251, 0.8945, 0.141, 0.8945, 0.141, 0.8945, 0.251, 0.8945, 0.2503, 0.8906, 0.1403, 0.8906, 0.2183, 0.9874, 0.1403, 0.9874, 0.1391, 0.9913, 0.2181, 0.9913, 0.9669, 0.7008, 0.8705, 0.7564, 0.8676, 0.7528, 0.9652, 0.6964, 0.7152, 0.9814, 0.7947, 0.7591, 0.804, 0.7612, 0.7243, 0.9836, 0.8333, 0.9638, 0.8103, 0.8525, 0.8153, 0.8513, 0.8384, 0.9628, 0.7947, 0.7394, 0.7152, 0.5171, 0.7243, 0.515, 0.804, 0.7374, 0.8103, 0.8405, 0.8333, 0.7292, 0.8384, 0.7302, 0.8153, 0.8417, 0.951, 0.7302, 0.8384, 0.7302, 0.8376, 0.7253, 0.9518, 0.7253, 0.264, 0.7169, 0.264, 0.5877, 0.2586, 0.5869, 0.2586, 0.7177, 0.8153, 0.8417, 0.9741, 0.8417, 0.9741, 0.8465, 0.8153, 0.8465, 0.8153, 0.8465, 0.9741, 0.8465, 0.9741, 0.8513, 0.8153, 0.8513, 0.9652, 0.6964, 0.9652, 0.5836, 0.9699, 0.5843, 0.9699, 0.6957, 0.9518, 0.9676, 0.8376, 0.9676, 0.8384, 0.9628, 0.951, 0.9628, 0.5024, 0.9813, 0.5022, 0.7593, 0.512, 0.76, 0.512, 0.9821, 0.512, 0.9821, 0.512, 0.76, 0.5218, 0.7593, 0.5216, 0.9813, 0.5022, 0.7393, 0.5024, 0.5173, 0.512, 0.5165, 0.512, 0.7386, 0.512, 0.7386, 0.512, 0.5165, 0.5216, 0.5173, 0.5218, 0.7393, 0.5216, 0.9813, 0.7152, 0.9814, 0.7147, 0.9913, 0.5179, 0.9913, 0.8705, 0.5235, 0.9665, 0.579, 0.9652, 0.5836, 0.8676, 0.5272, 0.7152, 0.5171, 0.5216, 0.5173, 0.5179, 0.5073, 0.7147, 0.5073, 0.2601, 0.5815, 0.1487, 0.5172, 0.1453, 0.5215, 0.2586, 0.5869, 0.5218, 0.7393, 0.7947, 0.7394, 0.7955, 0.7493, 0.5225, 0.7493, 0.5225, 0.7493, 0.7955, 0.7493, 0.7947, 0.7591, 0.5218, 0.7593, 0.7252, 0.9548, 0.7056, 0.8604, 0.7014, 0.8614, 0.7209, 0.9557, 0.2997, 0.9836, 0.2199, 0.7612, 0.2293, 0.7591, 0.3088, 0.9814, 0.7056, 0.8522, 0.7252, 0.7578, 0.7209, 0.757, 0.7014, 0.8513, 0.2199, 0.7374, 0.2997, 0.515, 0.3088, 0.5171, 0.2293, 0.7394, 0.032, 0.5869, 0.1453, 0.5215, 0.1419, 0.5172, 0.03051, 0.5815, 0.3093, 0.5073, 0.506, 0.5073, 0.5024, 0.5173, 0.3088, 0.5171, 0.5022, 0.7593, 0.2293, 0.7591, 0.2284, 0.7493, 0.5015, 0.7493, 0.5015, 0.7493, 0.2284, 0.7493, 0.2293, 0.7394, 0.5022, 0.7393, 0.3088, 0.9814, 0.5024, 0.9813, 0.506, 0.9913, 0.3093, 0.9913, 0.7686, 0.579, 0.8647, 0.5235, 0.8676, 0.5272, 0.7699, 0.5836, 0.0551, 0.9874, 0.02314, 0.8983, 0.01978, 0.8991, 0.05174, 0.9882, 0.8249, 0.9556, 0.8444, 0.8612, 0.8401, 0.8604, 0.8206, 0.9548, 0.02314, 0.8906, 0.0551, 0.8015, 0.05174, 0.8008, 0.01978, 0.8899, 0.8444, 0.8515, 0.8249, 0.7571, 0.8206, 0.7578, 0.8401, 0.8522, 0.03199, 0.7177, 0.032, 0.5869, 0.02663, 0.5877, 0.02663, 0.7169, 0.8212, 0.7537, 0.7245, 0.7537, 0.7252, 0.7578, 0.8206, 0.7578, 0.7056, 0.8604, 0.8401, 0.8604, 0.8401, 0.8563, 0.7056, 0.8563, 0.7056, 0.8563, 0.8401, 0.8563, 0.8401, 0.8522, 0.7056, 0.8522, 0.8206, 0.9548, 0.7252, 0.9548, 0.7245, 0.9589, 0.8212, 0.9589, 0.7652, 0.6957, 0.7652, 0.5843, 0.7699, 0.5836, 0.7699, 0.6964, 0.1453, 0.7832, 0.03199, 0.7177, 0.03005, 0.7228, 0.1419, 0.7874, 0.1343, 0.7977, 0.05527, 0.7977, 0.0551, 0.8015, 0.1331, 0.8015, 0.02314, 0.8983, 0.1331, 0.8983, 0.1324, 0.8945, 0.02245, 0.8945, 0.02245, 0.8945, 0.1324, 0.8945, 0.1331, 0.8906, 0.02314, 0.8906, 0.1331, 0.9874, 0.0551, 0.9874, 0.05527, 0.9913, 0.1343, 0.9913, 0.8646, 0.7564, 0.7682, 0.7008, 0.7699, 0.6964, 0.8676, 0.7528, 0.8052, 0.2939, 0.7266, 0.2769, 0.8936, 0.3025, 0.8491, 0.2997, 0.8491, 0.2997, 0.8936, 0.3025, 0.8896, 0.3075, 0.851, 0.305, 0.8259, 0.4346, 0.8895, 0.4346, 0.8901, 0.4397, 0.8245, 0.4397, 0.8063, 0.09209, 0.8717, 0.0543, 0.8756, 0.05812, 0.8074, 0.09756, 0.8896, 0.3208, 0.8896, 0.3075, 0.8941, 0.3067, 0.8941, 0.3207, 0.8941, 0.3207, 0.8941, 0.3067, 0.8985, 0.3075, 0.8986, 0.3208, 0.3873, 0.4476, 0.3466, 0.424, 0.3549, 0.424, 0.3934, 0.4463, 0.3934, 0.4463, 0.3549, 0.424, 0.3549, 0.4186, 0.3989, 0.4441, 0.7138, 0.04685, 0.7178, 0.06746, 0.7258, 0.0666, 0.7216, 0.04538, 0.774, 0.2745, 0.7777, 0.2933, 0.7706, 0.294, 0.7671, 0.2758, 0.9623, 0.4346, 0.9398, 0.3187, 0.9442, 0.3185, 0.9668, 0.4342, 0.614, 0.4484, 0.6441, 0.294, 0.6513, 0.294, 0.6211, 0.4488, 0.851, 0.305, 0.8484, 0.3187, 0.844, 0.3182, 0.8468, 0.3043, 0.4628, 0.2791, 0.4598, 0.2942, 0.4656, 0.2945, 0.4685, 0.2796, 0.549, 0.2422, 0.5831, 0.06746, 0.575, 0.06746, 0.541, 0.2413, 0.5929, 0.4197, 0.5685, 0.2945, 0.5626, 0.2945, 0.5872, 0.4203, 0.8895, 0.4346, 0.8896, 0.3208, 0.8941, 0.3207, 0.8941, 0.4339, 0.8941, 0.4339, 0.8941, 0.3207, 0.8986, 0.3208, 0.8987, 0.4346, 0.2444, 0.1406, 0.09, 0.1406, 0.08758, 0.1369, 0.2444, 0.1354, 0.2444, 0.1354, 0.08758, 0.1369, 0.09109, 0.1402, 0.2444, 0.1402, 0.3989, 0.1406, 0.2444, 0.1406, 0.2444, 0.1354, 0.4013, 0.1369, 0.4013, 0.1369, 0.2444, 0.1354, 0.2444, 0.1402, 0.3978, 0.1402, 0.2901, 0.3403, 0.2444, 0.3403, 0.2444, 0.3351, 0.2859, 0.3351, 0.7201, 0.03902, 0.6505, 0.03902, 0.6505, 0.04685, 0.7138, 0.04685, 0.752, 0.2422, 0.6505, 0.2422, 0.6505, 0.25, 0.7531, 0.25, 0.9435, 0.2416, 0.8756, 0.2416, 0.8756, 0.2363, 0.9439, 0.2363, 0.3978, 0.4469, 0.2444, 0.4469, 0.2444, 0.4516, 0.3926, 0.4516, 0.3926, 0.4516, 0.2444, 0.4516, 0.2444, 0.4476, 0.3873, 0.4476, 0.09109, 0.1402, 0.09109, 0.4469, 0.2444, 0.4469, 0.2444, 0.1402])
_uv.active_render = True
_uv = me_plane.uv_layers.new(name='Explode fade')
_uv.uv.foreach_set('vector', [0.8987, 0.4346, 0.8986, 0.3208, 0.9398, 0.3187, 0.9623, 0.4346, 0.6505, 0.06746, 0.6505, 0.04685, 0.5872, 0.04685, 0.5831, 0.06746, 0.134, 0.203, 0.2444, 0.203, 0.7266, 0.2769, 0.8052, 0.2939, 0.7138, 0.04685, 0.6505, 0.04685, 0.6505, 0.06746, 0.7178, 0.06746, 0.8756, 0.2363, 0.8756, 0.05812, 0.9439, 0.09756, 0.9439, 0.2363, 0.8484, 0.3187, 0.8896, 0.3208, 0.8895, 0.4346, 0.8259, 0.4346, 0.02314, 0.8983, 0.0551, 0.9874, 0.1331, 0.9874, 0.1331, 0.8983, 0.8074, 0.09756, 0.8756, 0.05812, 0.8756, 0.2363, 0.8074, 0.2363, 0.1453, 0.6523, 0.1453, 0.7832, 0.2586, 0.7177, 0.7699, 0.6964, 0.8676, 0.64, 0.8676, 0.7528, 0.1453, 0.6523, 0.03199, 0.7177, 0.1453, 0.7832, 0.8676, 0.7528, 0.8676, 0.64, 0.9652, 0.6964, 0.7947, 0.7591, 0.7152, 0.9814, 0.5216, 0.9813, 0.5218, 0.7593, 0.9652, 0.6964, 0.8676, 0.64, 0.9652, 0.5836, 0.1453, 0.6523, 0.2586, 0.7177, 0.2586, 0.5869, 0.951, 0.7302, 0.9741, 0.8417, 0.8153, 0.8417, 0.8384, 0.7302, 0.7152, 0.5171, 0.7947, 0.7394, 0.5218, 0.7393, 0.5216, 0.5173, 0.5022, 0.7593, 0.5024, 0.9813, 0.3088, 0.9814, 0.2293, 0.7591, 0.9652, 0.5836, 0.8676, 0.64, 0.8676, 0.5272, 0.1453, 0.6523, 0.2586, 0.5869, 0.1453, 0.5215, 0.1453, 0.6523, 0.1453, 0.5215, 0.032, 0.5869, 0.5024, 0.5173, 0.5022, 0.7393, 0.2293, 0.7394, 0.3088, 0.5171, 0.7699, 0.5836, 0.8676, 0.64, 0.7699, 0.6964, 0.8676, 0.5272, 0.8676, 0.64, 0.7699, 0.5836, 0.1453, 0.6523, 0.032, 0.5869, 0.03199, 0.7177, 0.7056, 0.8604, 0.7252, 0.9548, 0.8206, 0.9548, 0.8401, 0.8604, 0.7252, 0.7578, 0.7056, 0.8522, 0.8401, 0.8522, 0.8206, 0.7578, 0.1403, 0.8015, 0.1403, 0.8906, 0.2503, 0.8906, 0.2183, 0.8015, 0.0551, 0.8015, 0.02314, 0.8906, 0.1331, 0.8906, 0.1331, 0.8015, 0.9741, 0.8513, 0.951, 0.9628, 0.8384, 0.9628, 0.8153, 0.8513, 0.1403, 0.8983, 0.1403, 0.9874, 0.2183, 0.9874, 0.2503, 0.8983, 0.3549, 0.203, 0.3549, 0.4186, 0.352, 0.4202, 0.2901, 0.3403, 0.2901, 0.2491, 0.5597, 0.2796, 0.4685, 0.2796, 0.4656, 0.2945, 0.5626, 0.2945, 0.2444, 0.1406, 0.2444, 0.203, 0.134, 0.203, 0.09, 0.1406, 0.3549, 0.203, 0.2444, 0.203, 0.2444, 0.1406, 0.3989, 0.1406, 0.6505, 0.2422, 0.6505, 0.06746, 0.5831, 0.06746, 0.549, 0.2422, 0.7266, 0.2769, 0.2444, 0.203, 0.3549, 0.203, 0.2901, 0.2491, 0.5626, 0.2945, 0.4656, 0.2945, 0.441, 0.4203, 0.5872, 0.4203, 0.1369, 0.4202, 0.134, 0.4186, 0.134, 0.203, 0.1988, 0.2491, 0.1988, 0.3403, 0.8986, 0.3208, 0.8985, 0.3075, 0.9371, 0.305, 0.9398, 0.3187, 0.2444, 0.424, 0.2444, 0.4476, 0.1016, 0.4476, 0.1423, 0.424, 0.851, 0.305, 0.8896, 0.3075, 0.8896, 0.3208, 0.8484, 0.3187, 0.3978, 0.1402, 0.2444, 0.1402, 0.2444, 0.4469, 0.3978, 0.4469, 0.6549, 0.2758, 0.7671, 0.2758, 0.7706, 0.294, 0.6513, 0.294, 0.09003, 0.4441, 0.09, 0.1406, 0.134, 0.203, 0.134, 0.4186, 0.7178, 0.06746, 0.6505, 0.06746, 0.6505, 0.2422, 0.752, 0.2422, 0.352, 0.4202, 0.3466, 0.424, 0.2444, 0.424, 0.2444, 0.3403, 0.2901, 0.3403, 0.3873, 0.4476, 0.2444, 0.4476, 0.2444, 0.424, 0.3466, 0.424, 0.2444, 0.3403, 0.2444, 0.424, 0.1423, 0.424, 0.1369, 0.4202, 0.1988, 0.3403, 0.3989, 0.1406, 0.3989, 0.4441, 0.3549, 0.4186, 0.3549, 0.203, 0.6513, 0.294, 0.7706, 0.294, 0.8009, 0.4488, 0.6211, 0.4488, 0.09003, 0.4441, 0.09551, 0.4463, 0.0901, 0.4492, 0.08635, 0.444, 0.1016, 0.4476, 0.09632, 0.4516, 0.0901, 0.4492, 0.09551, 0.4463, 0.09109, 0.4469, 0.08635, 0.444, 0.0901, 0.4492, 0.09632, 0.4516, 0.3978, 0.4469, 0.3926, 0.4516, 0.3988, 0.4492, 0.4025, 0.444, 0.3873, 0.4476, 0.3934, 0.4463, 0.3988, 0.4492, 0.3926, 0.4516, 0.3989, 0.4441, 0.4025, 0.444, 0.3988, 0.4492, 0.3934, 0.4463, 0.4685, 0.2796, 0.4641, 0.274, 0.4638, 0.274, 0.4628, 0.2791, 0.8052, 0.2939, 0.8491, 0.2997, 0.8478, 0.2997, 0.8518, 0.3003, 0.851, 0.305, 0.8468, 0.3043, 0.8473, 0.3018, 0.8491, 0.2997, 0.2901, 0.2491, 0.286, 0.2523, 0.286, 0.252, 0.2847, 0.2511, 0.6549, 0.2758, 0.6478, 0.2751, 0.6485, 0.2717, 0.6495, 0.2688, 0.9371, 0.305, 0.9391, 0.2997, 0.9403, 0.2997, 0.9414, 0.3043, 0.5597, 0.2796, 0.5654, 0.2786, 0.5649, 0.2763, 0.5645, 0.274, 0.5872, 0.04685, 0.5808, 0.03902, 0.5806, 0.03902, 0.5793, 0.04538, 0.1988, 0.3403, 0.2029, 0.3351, 0.2029, 0.3351, 0.203, 0.3351, 0.7671, 0.2758, 0.7729, 0.2688, 0.7729, 0.2688, 0.774, 0.2745, 0.2901, 0.3403, 0.2859, 0.3351, 0.286, 0.3351, 0.286, 0.3351, 0.7138, 0.04685, 0.7216, 0.04538, 0.721, 0.04214, 0.7201, 0.03902, 0.8074, 0.09756, 0.8021, 0.09957, 0.8021, 0.09616, 0.8063, 0.09209, 0.441, 0.4203, 0.4352, 0.42, 0.4347, 0.4229, 0.4396, 0.426, 0.8259, 0.4346, 0.8245, 0.4397, 0.8215, 0.4397, 0.8214, 0.4342, 0.9623, 0.4346, 0.9668, 0.4342, 0.9673, 0.4369, 0.9637, 0.4397, 0.6211, 0.4488, 0.6193, 0.4557, 0.6147, 0.4557, 0.614, 0.4484, 0.9439, 0.09756, 0.945, 0.09209, 0.948, 0.09384, 0.9492, 0.09957, 0.5872, 0.4203, 0.588, 0.426, 0.5913, 0.426, 0.5929, 0.4197, 0.8074, 0.2363, 0.8077, 0.2416, 0.8048, 0.2416, 0.8021, 0.2359, 0.549, 0.2422, 0.541, 0.2413, 0.5402, 0.2455, 0.5478, 0.25, 0.9439, 0.2363, 0.9492, 0.2359, 0.9492, 0.2389, 0.9435, 0.2416, 0.8009, 0.4488, 0.8079, 0.448, 0.8087, 0.4517, 0.8019, 0.4557, 0.752, 0.2422, 0.7531, 0.25, 0.7576, 0.25, 0.7599, 0.2413, 0.1331, 0.9874, 0.1343, 0.9913, 0.1363, 0.9913, 0.1367, 0.9882, 0.8676, 0.7528, 0.8705, 0.7564, 0.8681, 0.7578, 0.8649, 0.7569, 0.1403, 0.9874, 0.1367, 0.9882, 0.1367, 0.9906, 0.1391, 0.9913, 0.1331, 0.8983, 0.1367, 0.8991, 0.1367, 0.8945, 0.1324, 0.8945, 0.1403, 0.8983, 0.141, 0.8945, 0.1367, 0.8945, 0.1367, 0.8991, 0.1403, 0.8906, 0.1367, 0.8899, 0.1367, 0.8945, 0.141, 0.8945, 0.1331, 0.8906, 0.1324, 0.8945, 0.1367, 0.8945, 0.1367, 0.8899, 0.1331, 0.8015, 0.1367, 0.8008, 0.1367, 0.7984, 0.1343, 0.7977, 0.1403, 0.8015, 0.1391, 0.7977, 0.1372, 0.7977, 0.1367, 0.8008, 0.1453, 0.7832, 0.1419, 0.7874, 0.1447, 0.789, 0.1484, 0.7879, 0.951, 0.9628, 0.9561, 0.9637, 0.9555, 0.9668, 0.9518, 0.9676, 0.2183, 0.9874, 0.2181, 0.9913, 0.2201, 0.9913, 0.2217, 0.9882, 0.9652, 0.6964, 0.9699, 0.6957, 0.9699, 0.6984, 0.9675, 0.7008, 0.9741, 0.8513, 0.9741, 0.8465, 0.979, 0.8465, 0.9792, 0.8523, 0.9741, 0.8417, 0.9792, 0.8407, 0.9802, 0.8455, 0.9741, 0.8465, 0.2503, 0.8906, 0.251, 0.8945, 0.2543, 0.8945, 0.2536, 0.8899, 0.2503, 0.8983, 0.2536, 0.8991, 0.255, 0.8953, 0.251, 0.8945, 0.951, 0.7302, 0.9518, 0.7253, 0.9546, 0.7253, 0.9561, 0.7293, 0.2586, 0.7177, 0.2606, 0.7228, 0.2634, 0.7212, 0.2643, 0.7174, 0.2183, 0.8015, 0.2217, 0.8008, 0.2208, 0.7984, 0.2181, 0.7977, 0.7152, 0.9814, 0.7243, 0.9836, 0.7221, 0.9896, 0.7147, 0.9913, 0.8384, 0.9628, 0.8376, 0.9676, 0.8349, 0.9676, 0.8333, 0.9638, 0.9652, 0.5836, 0.9665, 0.579, 0.9691, 0.5805, 0.9701, 0.5842, 0.7947, 0.7591, 0.7955, 0.7493, 0.8045, 0.7493, 0.804, 0.7612, 0.7947, 0.7394, 0.804, 0.7374, 0.8075, 0.7471, 0.7955, 0.7493, 0.8153, 0.8417, 0.8153, 0.8465, 0.8107, 0.8465, 0.8103, 0.8405, 0.8153, 0.8513, 0.8103, 0.8525, 0.8093, 0.8476, 0.8153, 0.8465, 0.7152, 0.5171, 0.7147, 0.5073, 0.72, 0.5073, 0.7243, 0.515, 0.2586, 0.5869, 0.264, 0.5877, 0.264, 0.5847, 0.2608, 0.5822, 0.8384, 0.7302, 0.8333, 0.7292, 0.8339, 0.7262, 0.8376, 0.7253, 0.5024, 0.9813, 0.512, 0.9821, 0.512, 0.9886, 0.506, 0.9913, 0.5216, 0.9813, 0.5179, 0.9913, 0.5128, 0.9913, 0.512, 0.9821, 0.8676, 0.5272, 0.8647, 0.5235, 0.8672, 0.5221, 0.8703, 0.5225, 0.5022, 0.7593, 0.5015, 0.7493, 0.512, 0.7493, 0.512, 0.76, 0.5022, 0.7393, 0.512, 0.7386, 0.512, 0.7493, 0.5015, 0.7493, 0.5218, 0.7393, 0.5225, 0.7493, 0.512, 0.7493, 0.512, 0.7386, 0.5218, 0.7593, 0.512, 0.76, 0.512, 0.7493, 0.5225, 0.7493, 0.5024, 0.5173, 0.506, 0.5073, 0.5112, 0.5073, 0.512, 0.5165, 0.1453, 0.5215, 0.1487, 0.5172, 0.1458, 0.5155, 0.1422, 0.5159, 0.5216, 0.5173, 0.512, 0.5165, 0.512, 0.51, 0.5179, 0.5073, 0.7252, 0.9548, 0.7209, 0.9557, 0.7214, 0.9582, 0.7245, 0.9589, 0.3088, 0.9814, 0.3093, 0.9913, 0.304, 0.9913, 0.2997, 0.9836, 0.7699, 0.5836, 0.7652, 0.5843, 0.7652, 0.5817, 0.768, 0.5796, 0.7056, 0.8604, 0.7056, 0.8563, 0.7018, 0.8563, 0.7014, 0.8614, 0.7056, 0.8522, 0.7014, 0.8513, 0.7005, 0.8554, 0.7056, 0.8563, 0.2293, 0.7394, 0.2284, 0.7493, 0.2194, 0.7493, 0.2199, 0.7374, 0.2293, 0.7591, 0.2199, 0.7612, 0.2164, 0.7515, 0.2284, 0.7493, 0.7252, 0.7578, 0.7245, 0.7537, 0.7223, 0.7537, 0.7209, 0.757, 0.032, 0.5869, 0.03051, 0.5815, 0.0275, 0.5833, 0.02633, 0.5876, 0.3088, 0.5171, 0.2997, 0.515, 0.3018, 0.509, 0.3093, 0.5073, 0.0551, 0.9874, 0.05174, 0.9882, 0.0526, 0.9906, 0.05527, 0.9913, 0.8206, 0.9548, 0.8212, 0.9589, 0.8236, 0.9589, 0.8249, 0.9556, 0.7699, 0.6964, 0.7682, 0.7008, 0.7658, 0.6994, 0.765, 0.6961, 0.02314, 0.8983, 0.02245, 0.8945, 0.01909, 0.8945, 0.01978, 0.8991, 0.02314, 0.8906, 0.01978, 0.8899, 0.01841, 0.8937, 0.02245, 0.8945, 0.8401, 0.8522, 0.8401, 0.8563, 0.8443, 0.8563, 0.8444, 0.8515, 0.8401, 0.8604, 0.8444, 0.8612, 0.8453, 0.8572, 0.8401, 0.8563, 0.0551, 0.8015, 0.05527, 0.7977, 0.0533, 0.7977, 0.05174, 0.8008, 0.03199, 0.7177, 0.02663, 0.7169, 0.02663, 0.7201, 0.02941, 0.7228, 0.8206, 0.7578, 0.8249, 0.7571, 0.8243, 0.7545, 0.8212, 0.7537, 0.8985, 0.3075, 0.8941, 0.3067, 0.8941, 0.3031, 0.8945, 0.3025, 0.8896, 0.3075, 0.8936, 0.3025, 0.8941, 0.3031, 0.8941, 0.3067, 0.7266, 0.2769, 0.888, 0.302, 0.8941, 0.3031, 0.899, 0.3035, 0.8756, 0.05812, 0.8717, 0.0543, 0.8744, 0.05276, 0.8796, 0.0543, 0.8895, 0.4346, 0.8941, 0.4339, 0.8941, 0.4369, 0.8901, 0.4397, 0.8987, 0.4346, 0.898, 0.4397, 0.8954, 0.4397, 0.8941, 0.4339, 0.3549, 0.4186, 0.3528, 0.4224, 0.352, 0.4202, 0.3528, 0.4224, 0.3476, 0.424, 0.352, 0.4202, 0.1423, 0.424, 0.1364, 0.4229, 0.1369, 0.4202, 0.1364, 0.4229, 0.134, 0.4202, 0.1369, 0.4202, 0.09109, 0.4469, 0.09109, 0.1402, 0.08758, 0.1369, 0.08635, 0.444, 0.08635, 0.444, 0.08758, 0.1369, 0.09, 0.1406, 0.09003, 0.4441, 0.3978, 0.1402, 0.3978, 0.4469, 0.4025, 0.444, 0.4013, 0.1369, 0.4013, 0.1369, 0.4025, 0.444, 0.3989, 0.4441, 0.3989, 0.1406, 0.2444, 0.4469, 0.09109, 0.4469, 0.09632, 0.4516, 0.2444, 0.4516, 0.2444, 0.4516, 0.09632, 0.4516, 0.1016, 0.4476, 0.2444, 0.4476, 0.1988, 0.3403, 0.1988, 0.2491, 0.2029, 0.2523, 0.2029, 0.3351, 0.5645, 0.274, 0.4641, 0.274, 0.4685, 0.2796, 0.5597, 0.2796, 0.7266, 0.2769, 0.2901, 0.2491, 0.3041, 0.2535, 0.888, 0.302, 0.8945, 0.3025, 0.9391, 0.2997, 0.9371, 0.305, 0.8985, 0.3075, 0.2901, 0.2491, 0.2901, 0.3403, 0.286, 0.3351, 0.286, 0.2523, 0.6495, 0.2688, 0.7729, 0.2688, 0.7671, 0.2758, 0.6549, 0.2758, 0.2444, 0.3403, 0.1988, 0.3403, 0.203, 0.3351, 0.2444, 0.3351, 0.6505, 0.03902, 0.5808, 0.03902, 0.5872, 0.04685, 0.6505, 0.04685, 0.1423, 0.424, 0.1016, 0.4476, 0.09551, 0.4463, 0.134, 0.424, 0.134, 0.424, 0.09551, 0.4463, 0.09003, 0.4441, 0.134, 0.4186, 0.5872, 0.4203, 0.441, 0.4203, 0.4396, 0.426, 0.588, 0.426, 0.8021, 0.2359, 0.8021, 0.09957, 0.8074, 0.09756, 0.8074, 0.2363, 0.8987, 0.4346, 0.9623, 0.4346, 0.9637, 0.4397, 0.898, 0.4397, 0.8796, 0.0543, 0.945, 0.09209, 0.9439, 0.09756, 0.8756, 0.05812, 0.6211, 0.4488, 0.8009, 0.4488, 0.8019, 0.4557, 0.6193, 0.4557, 0.9492, 0.09957, 0.9492, 0.2359, 0.9439, 0.2363, 0.9439, 0.09756, 0.6505, 0.2422, 0.549, 0.2422, 0.5478, 0.25, 0.6505, 0.25, 0.8756, 0.2416, 0.8077, 0.2416, 0.8074, 0.2363, 0.8756, 0.2363, 0.7178, 0.06746, 0.752, 0.2422, 0.7599, 0.2413, 0.7259, 0.06746, 0.7778, 0.294, 0.8079, 0.448, 0.8009, 0.4488, 0.7706, 0.294, 0.9398, 0.3187, 0.9371, 0.305, 0.9414, 0.3043, 0.9441, 0.3182, 0.6442, 0.2936, 0.6478, 0.2751, 0.6549, 0.2758, 0.6513, 0.294, 0.8484, 0.3187, 0.8259, 0.4346, 0.8214, 0.4342, 0.844, 0.3185, 0.4598, 0.2945, 0.4352, 0.42, 0.441, 0.4203, 0.4656, 0.2945, 0.5831, 0.06746, 0.5872, 0.04685, 0.5793, 0.04538, 0.5752, 0.0666, 0.5683, 0.2939, 0.5654, 0.2786, 0.5597, 0.2796, 0.5626, 0.2945, 0.1403, 0.9874, 0.1403, 0.8983, 0.1367, 0.8991, 0.1367, 0.9882, 0.1367, 0.9882, 0.1367, 0.8991, 0.1331, 0.8983, 0.1331, 0.9874, 0.1403, 0.8906, 0.1403, 0.8015, 0.1367, 0.8008, 0.1367, 0.8899, 0.1367, 0.8899, 0.1367, 0.8008, 0.1331, 0.8015, 0.1331, 0.8906, 0.951, 0.9628, 0.9741, 0.8513, 0.9792, 0.8523, 0.9561, 0.9637, 0.2217, 0.9882, 0.2536, 0.8991, 0.2503, 0.8983, 0.2183, 0.9874, 0.9741, 0.8417, 0.951, 0.7302, 0.9561, 0.7293, 0.9792, 0.8407, 0.2536, 0.8899, 0.2217, 0.8008, 0.2183, 0.8015, 0.2503, 0.8906, 0.2586, 0.7177, 0.1453, 0.7832, 0.1487, 0.7874, 0.2606, 0.7228, 0.2181, 0.7977, 0.1391, 0.7977, 0.1403, 0.8015, 0.2183, 0.8015, 0.1403, 0.8983, 0.2503, 0.8983, 0.251, 0.8945, 0.141, 0.8945, 0.141, 0.8945, 0.251, 0.8945, 0.2503, 0.8906, 0.1403, 0.8906, 0.2183, 0.9874, 0.1403, 0.9874, 0.1391, 0.9913, 0.2181, 0.9913, 0.9669, 0.7008, 0.8705, 0.7564, 0.8676, 0.7528, 0.9652, 0.6964, 0.7152, 0.9814, 0.7947, 0.7591, 0.804, 0.7612, 0.7243, 0.9836, 0.8333, 0.9638, 0.8103, 0.8525, 0.8153, 0.8513, 0.8384, 0.9628, 0.7947, 0.7394, 0.7152, 0.5171, 0.7243, 0.515, 0.804, 0.7374, 0.8103, 0.8405, 0.8333, 0.7292, 0.8384, 0.7302, 0.8153, 0.8417, 0.951, 0.7302, 0.8384, 0.7302, 0.8376, 0.7253, 0.9518, 0.7253, 0.264, 0.7169, 0.264, 0.5877, 0.2586, 0.5869, 0.2586, 0.7177, 0.8153, 0.8417, 0.9741, 0.8417, 0.9741, 0.8465, 0.8153, 0.8465, 0.8153, 0.8465, 0.9741, 0.8465, 0.9741, 0.8513, 0.8153, 0.8513, 0.9652, 0.6964, 0.9652, 0.5836, 0.9699, 0.5843, 0.9699, 0.6957, 0.9518, 0.9676, 0.8376, 0.9676, 0.8384, 0.9628, 0.951, 0.9628, 0.5024, 0.9813, 0.5022, 0.7593, 0.512, 0.76, 0.512, 0.9821, 0.512, 0.9821, 0.512, 0.76, 0.5218, 0.7593, 0.5216, 0.9813, 0.5022, 0.7393, 0.5024, 0.5173, 0.512, 0.5165, 0.512, 0.7386, 0.512, 0.7386, 0.512, 0.5165, 0.5216, 0.5173, 0.5218, 0.7393, 0.5216, 0.9813, 0.7152, 0.9814, 0.7147, 0.9913, 0.5179, 0.9913, 0.8705, 0.5235, 0.9665, 0.579, 0.9652, 0.5836, 0.8676, 0.5272, 0.7152, 0.5171, 0.5216, 0.5173, 0.5179, 0.5073, 0.7147, 0.5073, 0.2601, 0.5815, 0.1487, 0.5172, 0.1453, 0.5215, 0.2586, 0.5869, 0.5218, 0.7393, 0.7947, 0.7394, 0.7955, 0.7493, 0.5225, 0.7493, 0.5225, 0.7493, 0.7955, 0.7493, 0.7947, 0.7591, 0.5218, 0.7593, 0.7252, 0.9548, 0.7056, 0.8604, 0.7014, 0.8614, 0.7209, 0.9557, 0.2997, 0.9836, 0.2199, 0.7612, 0.2293, 0.7591, 0.3088, 0.9814, 0.7056, 0.8522, 0.7252, 0.7578, 0.7209, 0.757, 0.7014, 0.8513, 0.2199, 0.7374, 0.2997, 0.515, 0.3088, 0.5171, 0.2293, 0.7394, 0.032, 0.5869, 0.1453, 0.5215, 0.1419, 0.5172, 0.03051, 0.5815, 0.3093, 0.5073, 0.506, 0.5073, 0.5024, 0.5173, 0.3088, 0.5171, 0.5022, 0.7593, 0.2293, 0.7591, 0.2284, 0.7493, 0.5015, 0.7493, 0.5015, 0.7493, 0.2284, 0.7493, 0.2293, 0.7394, 0.5022, 0.7393, 0.3088, 0.9814, 0.5024, 0.9813, 0.506, 0.9913, 0.3093, 0.9913, 0.7686, 0.579, 0.8647, 0.5235, 0.8676, 0.5272, 0.7699, 0.5836, 0.0551, 0.9874, 0.02314, 0.8983, 0.01978, 0.8991, 0.05174, 0.9882, 0.8249, 0.9556, 0.8444, 0.8612, 0.8401, 0.8604, 0.8206, 0.9548, 0.02314, 0.8906, 0.0551, 0.8015, 0.05174, 0.8008, 0.01978, 0.8899, 0.8444, 0.8515, 0.8249, 0.7571, 0.8206, 0.7578, 0.8401, 0.8522, 0.03199, 0.7177, 0.032, 0.5869, 0.02663, 0.5877, 0.02663, 0.7169, 0.8212, 0.7537, 0.7245, 0.7537, 0.7252, 0.7578, 0.8206, 0.7578, 0.7056, 0.8604, 0.8401, 0.8604, 0.8401, 0.8563, 0.7056, 0.8563, 0.7056, 0.8563, 0.8401, 0.8563, 0.8401, 0.8522, 0.7056, 0.8522, 0.8206, 0.9548, 0.7252, 0.9548, 0.7245, 0.9589, 0.8212, 0.9589, 0.7652, 0.6957, 0.7652, 0.5843, 0.7699, 0.5836, 0.7699, 0.6964, 0.1453, 0.7832, 0.03199, 0.7177, 0.03005, 0.7228, 0.1419, 0.7874, 0.1343, 0.7977, 0.05527, 0.7977, 0.0551, 0.8015, 0.1331, 0.8015, 0.02314, 0.8983, 0.1331, 0.8983, 0.1324, 0.8945, 0.02245, 0.8945, 0.02245, 0.8945, 0.1324, 0.8945, 0.1331, 0.8906, 0.02314, 0.8906, 0.1331, 0.9874, 0.0551, 0.9874, 0.05527, 0.9913, 0.1343, 0.9913, 0.8646, 0.7564, 0.7682, 0.7008, 0.7699, 0.6964, 0.8676, 0.7528, 0.8052, 0.2939, 0.7266, 0.2769, 0.8936, 0.3025, 0.8491, 0.2997, 0.8491, 0.2997, 0.8936, 0.3025, 0.8896, 0.3075, 0.851, 0.305, 0.8259, 0.4346, 0.8895, 0.4346, 0.8901, 0.4397, 0.8245, 0.4397, 0.8063, 0.09209, 0.8717, 0.0543, 0.8756, 0.05812, 0.8074, 0.09756, 0.8896, 0.3208, 0.8896, 0.3075, 0.8941, 0.3067, 0.8941, 0.3207, 0.8941, 0.3207, 0.8941, 0.3067, 0.8985, 0.3075, 0.8986, 0.3208, 0.3873, 0.4476, 0.3466, 0.424, 0.3549, 0.424, 0.3934, 0.4463, 0.3934, 0.4463, 0.3549, 0.424, 0.3549, 0.4186, 0.3989, 0.4441, 0.7138, 0.04685, 0.7178, 0.06746, 0.7258, 0.0666, 0.7216, 0.04538, 0.774, 0.2745, 0.7777, 0.2933, 0.7706, 0.294, 0.7671, 0.2758, 0.9623, 0.4346, 0.9398, 0.3187, 0.9442, 0.3185, 0.9668, 0.4342, 0.614, 0.4484, 0.6441, 0.294, 0.6513, 0.294, 0.6211, 0.4488, 0.851, 0.305, 0.8484, 0.3187, 0.844, 0.3182, 0.8468, 0.3043, 0.4628, 0.2791, 0.4598, 0.2942, 0.4656, 0.2945, 0.4685, 0.2796, 0.549, 0.2422, 0.5831, 0.06746, 0.575, 0.06746, 0.541, 0.2413, 0.5929, 0.4197, 0.5685, 0.2945, 0.5626, 0.2945, 0.5872, 0.4203, 0.8895, 0.4346, 0.8896, 0.3208, 0.8941, 0.3207, 0.8941, 0.4339, 0.8941, 0.4339, 0.8941, 0.3207, 0.8986, 0.3208, 0.8987, 0.4346, 0.2444, 0.1406, 0.09, 0.1406, 0.08758, 0.1369, 0.2444, 0.1354, 0.2444, 0.1354, 0.08758, 0.1369, 0.09109, 0.1402, 0.2444, 0.1402, 0.3989, 0.1406, 0.2444, 0.1406, 0.2444, 0.1354, 0.4013, 0.1369, 0.4013, 0.1369, 0.2444, 0.1354, 0.2444, 0.1402, 0.3978, 0.1402, 0.2901, 0.3403, 0.2444, 0.3403, 0.2444, 0.3351, 0.2859, 0.3351, 0.7201, 0.03902, 0.6505, 0.03902, 0.6505, 0.04685, 0.7138, 0.04685, 0.752, 0.2422, 0.6505, 0.2422, 0.6505, 0.25, 0.7531, 0.25, 0.9435, 0.2416, 0.8756, 0.2416, 0.8756, 0.2363, 0.9439, 0.2363, 0.3978, 0.4469, 0.2444, 0.4469, 0.2444, 0.4516, 0.3926, 0.4516, 0.3926, 0.4516, 0.2444, 0.4516, 0.2444, 0.4476, 0.3873, 0.4476, 0.09109, 0.1402, 0.09109, 0.4469, 0.2444, 0.4469, 0.2444, 0.1402])
me_plane.materials.append(mat_material_001)
me_plane.update()
me_plane_001 = bpy.data.meshes.new('Plane.001')
me_plane_001.from_pydata([(-0.002148, -0.01412, 3.111), (-0.97, -0.97, 0.0), (-0.9845, -0.9816, 0.00253), (0.97, -0.97, 0.0), (0.9845, -0.9816, 0.00253), (-0.97, 0.97, 0.0), (-0.9644, 0.9747, 0.006065), (-0.9369, 0.9838, 0.004759), (-0.9841, 0.9518, 0.003447), (0.97, 0.97, 0.0), (0.9369, 0.9838, 0.004759), (0.9644, 0.9747, 0.006065), (0.9841, 0.9518, 0.003447), (-0.02862, 0.6894, 2.79), (-0.002148, 0.6611, 2.831), (0.02432, 0.6894, 2.79), (-0.01722, 0.6784, 2.814), (-0.002148, 0.6855, 2.809), (0.01292, 0.6784, 2.814), (-0.002148, 0.6948, 2.792), (-0.02862, 0.9589, 2.139), (0.02432, 0.9589, 2.139), (-0.002148, 0.9643, 2.141), (-0.002148, 0.9696, 2.111), (0.6204, 0.3147, 2.79), (0.5939, 0.3606, 2.79), (0.5826, 0.3235, 2.831), (0.6118, 0.3403, 2.792), (0.6037, 0.3357, 2.809), (0.59, 0.3452, 2.814), (0.6051, 0.3191, 2.814), (0.8537, 0.4495, 2.139), (0.8273, 0.4953, 2.139), (0.8579, 0.4495, 2.111), (0.8452, 0.4751, 2.141), (0.5919, -0.3852, 2.79), (0.6204, -0.343, 2.79), (0.5825, -0.3517, 2.831), (0.6111, -0.3675, 2.792), (0.6031, -0.3631, 2.809), (0.6051, -0.3473, 2.814), (0.5884, -0.3715, 2.814), (0.8239, -0.5174, 2.14), (0.8537, -0.4777, 2.139), (0.8579, -0.4777, 2.111), (0.844, -0.5014, 2.142), (-0.03005, -0.6118, 2.789), (0.02576, -0.6118, 2.789), (-0.002148, -0.5888, 2.831), (-0.002148, -0.6162, 2.79), (-0.002148, -0.6094, 2.808), (0.01317, -0.6039, 2.813), (-0.01747, -0.6039, 2.813), (-0.03085, -0.7689, 2.14), (0.02655, -0.7689, 2.14), (-0.002148, -0.7754, 2.111), (-0.002148, -0.7724, 2.141), (-0.6246, -0.343, 2.79), (-0.5961, -0.3852, 2.79), (-0.5868, -0.3517, 2.831), (-0.6154, -0.3675, 2.792), (-0.6074, -0.3631, 2.809), (-0.5927, -0.3715, 2.814), (-0.6094, -0.3473, 2.814), (-0.858, -0.4777, 2.139), (-0.8282, -0.5174, 2.14), (-0.8622, -0.4777, 2.111), (-0.8483, -0.5014, 2.142), (-0.5982, 0.3606, 2.79), (-0.6246, 0.3147, 2.79), (-0.5869, 0.3235, 2.831), (-0.6161, 0.3403, 2.792), (-0.608, 0.3357, 2.809), (-0.6094, 0.3191, 2.814), (-0.5943, 0.3452, 2.814), (-0.8316, 0.4953, 2.139), (-0.858, 0.4495, 2.139), (-0.8622, 0.4495, 2.111), (-0.8495, 0.4751, 2.141)], [], [(75, 68, 13, 20), (70, 0, 14), (14, 0, 26), (65, 2, 53, 46, 58), (26, 0, 37), (21, 11, 10, 23, 22), (37, 0, 48), (59, 0, 70), (48, 0, 59), (64, 57, 69, 76), (31, 24, 36, 43), (21, 15, 25, 32), (13, 16, 17, 19), (14, 18, 17, 16), (15, 19, 17, 18), (75, 6, 5, 8, 78), (23, 7, 6, 20, 22), (24, 27, 28, 30), (25, 29, 28, 27), (26, 30, 28, 29), (78, 8, 77, 76), (35, 38, 39, 41), (36, 40, 39, 38), (37, 41, 39, 40), (66, 2, 67, 64), (46, 49, 50, 52), (47, 51, 50, 49), (48, 52, 50, 51), (57, 60, 61, 63), (58, 62, 61, 60), (59, 63, 61, 62), (33, 12, 34, 31), (68, 71, 72, 74), (69, 73, 72, 71), (70, 74, 72, 73), (54, 4, 42, 35, 47), (5, 1, 2, 8), (3, 9, 12, 4), (15, 21, 22, 19), (19, 22, 20, 13), (24, 31, 34, 27), (27, 34, 32, 25), (25, 15, 18, 29), (29, 18, 14, 26), (35, 42, 45, 38), (38, 45, 43, 36), (44, 33, 31, 43), (26, 37, 40, 30), (30, 40, 36, 24), (46, 53, 56, 49), (49, 56, 54, 47), (47, 35, 41, 51), (51, 41, 37, 48), (57, 64, 67, 60), (60, 67, 65, 58), (58, 46, 52, 62), (62, 52, 48, 59), (68, 75, 78, 71), (71, 78, 76, 69), (64, 76, 77, 66), (69, 57, 63, 73), (73, 63, 59, 70), (13, 68, 74, 16), (16, 74, 70, 14), (9, 3, 1, 5), (66, 77, 8, 2), (55, 2, 4), (32, 34, 12, 9, 11), (10, 9, 5, 7), (45, 4, 44, 43), (33, 44, 4, 12), (10, 11, 9), (67, 2, 65), (56, 55, 4, 54), (45, 42, 4), (6, 7, 5), (7, 23, 10), (21, 32, 11), (20, 6, 75), (2, 55, 56, 53), (1, 3, 4, 2)])
_uv = me_plane_001.uv_layers.new(name='UVMap')
_uv.uv.foreach_set('vector', [0.02314, 0.8983, 0.0551, 0.9874, 0.1331, 0.9874, 0.1331, 0.8983, 0.7699, 0.6964, 0.8676, 0.64, 0.8676, 0.7528, 0.8676, 0.7528, 0.8676, 0.64, 0.9652, 0.6964, 0.2293, 0.7591, 0.0, 0.0, 0.5022, 0.7593, 0.5024, 0.9813, 0.3088, 0.9814, 0.9652, 0.6964, 0.8676, 0.64, 0.9652, 0.5836, 0.1403, 0.8983, 0.3988, 0.4492, 0.0, 0.0, 0.1367, 0.8945, 0.1367, 0.8991, 0.9652, 0.5836, 0.8676, 0.64, 0.8676, 0.5272, 0.7699, 0.5836, 0.8676, 0.64, 0.7699, 0.6964, 0.8676, 0.5272, 0.8676, 0.64, 0.7699, 0.5836, 0.7056, 0.8604, 0.7252, 0.9548, 0.8206, 0.9548, 0.8401, 0.8604, 0.9741, 0.8513, 0.951, 0.9628, 0.8384, 0.9628, 0.8153, 0.8513, 0.1403, 0.8983, 0.1403, 0.9874, 0.2183, 0.9874, 0.2503, 0.8983, 0.1331, 0.9874, 0.1343, 0.9913, 0.1363, 0.9913, 0.1367, 0.9882, 0.8676, 0.7528, 0.8705, 0.7564, 0.8681, 0.7578, 0.8649, 0.7569, 0.1403, 0.9874, 0.1367, 0.9882, 0.1367, 0.9906, 0.1391, 0.9913, 0.02314, 0.8983, 0.0, 0.0, 0.09109, 0.4469, 0.08635, 0.444, 0.0, 0.0, 0.1367, 0.8945, 0.09632, 0.4516, 0.0901, 0.4492, 0.1331, 0.8983, 0.1367, 0.8991, 0.951, 0.9628, 0.9561, 0.9637, 0.9555, 0.9668, 0.9518, 0.9676, 0.2183, 0.9874, 0.2181, 0.9913, 0.2201, 0.9913, 0.2217, 0.9882, 0.9652, 0.6964, 0.9699, 0.6957, 0.9699, 0.6984, 0.9675, 0.7008, 0.8444, 0.8612, 0.08635, 0.444, 0.8401, 0.8563, 0.8401, 0.8604, 0.7152, 0.9814, 0.7243, 0.9836, 0.7221, 0.9896, 0.7147, 0.9913, 0.8384, 0.9628, 0.8376, 0.9676, 0.8349, 0.9676, 0.8333, 0.9638, 0.9652, 0.5836, 0.9665, 0.579, 0.9691, 0.5805, 0.9701, 0.5842, 0.7056, 0.8563, 0.0, 0.0, 0.7014, 0.8614, 0.7056, 0.8604, 0.5024, 0.9813, 0.512, 0.9821, 0.512, 0.9886, 0.506, 0.9913, 0.5216, 0.9813, 0.5179, 0.9913, 0.5128, 0.9913, 0.512, 0.9821, 0.8676, 0.5272, 0.8647, 0.5235, 0.8672, 0.5221, 0.8703, 0.5225, 0.7252, 0.9548, 0.7209, 0.9557, 0.7214, 0.9582, 0.7245, 0.9589, 0.3088, 0.9814, 0.3093, 0.9913, 0.304, 0.9913, 0.2997, 0.9836, 0.7699, 0.5836, 0.7652, 0.5843, 0.7652, 0.5817, 0.768, 0.5796, 0.9741, 0.8465, 0.4025, 0.444, 0.9792, 0.8523, 0.9741, 0.8513, 0.0551, 0.9874, 0.05174, 0.9882, 0.0526, 0.9906, 0.05527, 0.9913, 0.8206, 0.9548, 0.8212, 0.9589, 0.8236, 0.9589, 0.8249, 0.9556, 0.7699, 0.6964, 0.7682, 0.7008, 0.7658, 0.6994, 0.765, 0.6961, 0.5218, 0.7593, 0.4013, 0.1369, 0.7947, 0.7591, 0.7152, 0.9814, 0.5216, 0.9813, 0.09109, 0.4469, 0.09109, 0.1402, 0.08758, 0.1369, 0.08635, 0.444, 0.3978, 0.1402, 0.3978, 0.4469, 0.4025, 0.444, 0.4013, 0.1369, 0.1403, 0.9874, 0.1403, 0.8983, 0.1367, 0.8991, 0.1367, 0.9882, 0.1367, 0.9882, 0.1367, 0.8991, 0.1331, 0.8983, 0.1331, 0.9874, 0.951, 0.9628, 0.9741, 0.8513, 0.9792, 0.8523, 0.9561, 0.9637, 0.2217, 0.9882, 0.2536, 0.8991, 0.2503, 0.8983, 0.2183, 0.9874, 0.2183, 0.9874, 0.1403, 0.9874, 0.1391, 0.9913, 0.2181, 0.9913, 0.9669, 0.7008, 0.8705, 0.7564, 0.8676, 0.7528, 0.9652, 0.6964, 0.7152, 0.9814, 0.7947, 0.7591, 0.804, 0.7612, 0.7243, 0.9836, 0.8333, 0.9638, 0.8103, 0.8525, 0.8153, 0.8513, 0.8384, 0.9628, 0.8153, 0.8465, 0.9741, 0.8465, 0.9741, 0.8513, 0.8153, 0.8513, 0.9652, 0.6964, 0.9652, 0.5836, 0.9699, 0.5843, 0.9699, 0.6957, 0.9518, 0.9676, 0.8376, 0.9676, 0.8384, 0.9628, 0.951, 0.9628, 0.5024, 0.9813, 0.5022, 0.7593, 0.512, 0.76, 0.512, 0.9821, 0.512, 0.9821, 0.512, 0.76, 0.5218, 0.7593, 0.5216, 0.9813, 0.5216, 0.9813, 0.7152, 0.9814, 0.7147, 0.9913, 0.5179, 0.9913, 0.8705, 0.5235, 0.9665, 0.579, 0.9652, 0.5836, 0.8676, 0.5272, 0.7252, 0.9548, 0.7056, 0.8604, 0.7014, 0.8614, 0.7209, 0.9557, 0.2997, 0.9836, 0.2199, 0.7612, 0.2293, 0.7591, 0.3088, 0.9814, 0.3088, 0.9814, 0.5024, 0.9813, 0.506, 0.9913, 0.3093, 0.9913, 0.7686, 0.579, 0.8647, 0.5235, 0.8676, 0.5272, 0.7699, 0.5836, 0.0551, 0.9874, 0.02314, 0.8983, 0.01978, 0.8991, 0.05174, 0.9882, 0.8249, 0.9556, 0.8444, 0.8612, 0.8401, 0.8604, 0.8206, 0.9548, 0.7056, 0.8604, 0.8401, 0.8604, 0.8401, 0.8563, 0.7056, 0.8563, 0.8206, 0.9548, 0.7252, 0.9548, 0.7245, 0.9589, 0.8212, 0.9589, 0.7652, 0.6957, 0.7652, 0.5843, 0.7699, 0.5836, 0.7699, 0.6964, 0.1331, 0.9874, 0.0551, 0.9874, 0.05527, 0.9913, 0.1343, 0.9913, 0.8646, 0.7564, 0.7682, 0.7008, 0.7699, 0.6964, 0.8676, 0.7528, 0.0, 0.0, 0.3978, 0.1402, 0.09109, 0.1402, 0.09109, 0.4469, 0.7056, 0.8563, 0.0, 0.0, 0.08635, 0.444, 0.08758, 0.1369, 0.512, 0.7493, 0.08758, 0.1369, 0.4013, 0.1369, 0.2503, 0.8983, 0.9792, 0.8523, 0.4025, 0.444, 0.3978, 0.4469, 0.3988, 0.4492, 0.0, 0.0, 0.3978, 0.4469, 0.09109, 0.4469, 0.09632, 0.4516, 0.8103, 0.8525, 0.4013, 0.1369, 0.8153, 0.8465, 0.8153, 0.8513, 0.9741, 0.8465, 0.8153, 0.8465, 0.4013, 0.1369, 0.4025, 0.444, 0.3926, 0.4516, 0.3988, 0.4492, 0.3978, 0.4469, 0.7014, 0.8614, 0.0, 0.0, 0.2293, 0.7591, 0.512, 0.76, 0.512, 0.7493, 0.4013, 0.1369, 0.5218, 0.7593, 0.804, 0.7612, 0.7947, 0.7591, 0.4013, 0.1369, 0.0901, 0.4492, 0.09632, 0.4516, 0.09109, 0.4469, 0.09632, 0.4516, 0.0, 0.0, 0.0, 0.0, 0.1403, 0.8983, 0.2503, 0.8983, 0.3988, 0.4492, 0.1331, 0.8983, 0.0, 0.0, 0.02314, 0.8983, 0.08758, 0.1369, 0.512, 0.7493, 0.512, 0.76, 0.5022, 0.7593, 0.09109, 0.1402, 0.3978, 0.1402, 0.4013, 0.1369, 0.08758, 0.1369])
_uv.active_render = True
_uv = me_plane_001.uv_layers.new(name='Explode fade')
_uv.uv.foreach_set('vector', [0.02314, 0.8983, 0.0551, 0.9874, 0.1331, 0.9874, 0.1331, 0.8983, 0.7699, 0.6964, 0.8676, 0.64, 0.8676, 0.7528, 0.8676, 0.7528, 0.8676, 0.64, 0.9652, 0.6964, 0.2293, 0.7591, 0.0, 0.0, 0.5022, 0.7593, 0.5024, 0.9813, 0.3088, 0.9814, 0.9652, 0.6964, 0.8676, 0.64, 0.9652, 0.5836, 0.1403, 0.8983, 0.3988, 0.4492, 0.0, 0.0, 0.1367, 0.8945, 0.1367, 0.8991, 0.9652, 0.5836, 0.8676, 0.64, 0.8676, 0.5272, 0.7699, 0.5836, 0.8676, 0.64, 0.7699, 0.6964, 0.8676, 0.5272, 0.8676, 0.64, 0.7699, 0.5836, 0.7056, 0.8604, 0.7252, 0.9548, 0.8206, 0.9548, 0.8401, 0.8604, 0.9741, 0.8513, 0.951, 0.9628, 0.8384, 0.9628, 0.8153, 0.8513, 0.1403, 0.8983, 0.1403, 0.9874, 0.2183, 0.9874, 0.2503, 0.8983, 0.1331, 0.9874, 0.1343, 0.9913, 0.1363, 0.9913, 0.1367, 0.9882, 0.8676, 0.7528, 0.8705, 0.7564, 0.8681, 0.7578, 0.8649, 0.7569, 0.1403, 0.9874, 0.1367, 0.9882, 0.1367, 0.9906, 0.1391, 0.9913, 0.02314, 0.8983, 0.0, 0.0, 0.09109, 0.4469, 0.08635, 0.444, 0.0, 0.0, 0.1367, 0.8945, 0.09632, 0.4516, 0.0901, 0.4492, 0.1331, 0.8983, 0.1367, 0.8991, 0.951, 0.9628, 0.9561, 0.9637, 0.9555, 0.9668, 0.9518, 0.9676, 0.2183, 0.9874, 0.2181, 0.9913, 0.2201, 0.9913, 0.2217, 0.9882, 0.9652, 0.6964, 0.9699, 0.6957, 0.9699, 0.6984, 0.9675, 0.7008, 0.8444, 0.8612, 0.08635, 0.444, 0.8401, 0.8563, 0.8401, 0.8604, 0.7152, 0.9814, 0.7243, 0.9836, 0.7221, 0.9896, 0.7147, 0.9913, 0.8384, 0.9628, 0.8376, 0.9676, 0.8349, 0.9676, 0.8333, 0.9638, 0.9652, 0.5836, 0.9665, 0.579, 0.9691, 0.5805, 0.9701, 0.5842, 0.7056, 0.8563, 0.0, 0.0, 0.7014, 0.8614, 0.7056, 0.8604, 0.5024, 0.9813, 0.512, 0.9821, 0.512, 0.9886, 0.506, 0.9913, 0.5216, 0.9813, 0.5179, 0.9913, 0.5128, 0.9913, 0.512, 0.9821, 0.8676, 0.5272, 0.8647, 0.5235, 0.8672, 0.5221, 0.8703, 0.5225, 0.7252, 0.9548, 0.7209, 0.9557, 0.7214, 0.9582, 0.7245, 0.9589, 0.3088, 0.9814, 0.3093, 0.9913, 0.304, 0.9913, 0.2997, 0.9836, 0.7699, 0.5836, 0.7652, 0.5843, 0.7652, 0.5817, 0.768, 0.5796, 0.9741, 0.8465, 0.4025, 0.444, 0.9792, 0.8523, 0.9741, 0.8513, 0.0551, 0.9874, 0.05174, 0.9882, 0.0526, 0.9906, 0.05527, 0.9913, 0.8206, 0.9548, 0.8212, 0.9589, 0.8236, 0.9589, 0.8249, 0.9556, 0.7699, 0.6964, 0.7682, 0.7008, 0.7658, 0.6994, 0.765, 0.6961, 0.5218, 0.7593, 0.4013, 0.1369, 0.7947, 0.7591, 0.7152, 0.9814, 0.5216, 0.9813, 0.09109, 0.4469, 0.09109, 0.1402, 0.08758, 0.1369, 0.08635, 0.444, 0.3978, 0.1402, 0.3978, 0.4469, 0.4025, 0.444, 0.4013, 0.1369, 0.1403, 0.9874, 0.1403, 0.8983, 0.1367, 0.8991, 0.1367, 0.9882, 0.1367, 0.9882, 0.1367, 0.8991, 0.1331, 0.8983, 0.1331, 0.9874, 0.951, 0.9628, 0.9741, 0.8513, 0.9792, 0.8523, 0.9561, 0.9637, 0.2217, 0.9882, 0.2536, 0.8991, 0.2503, 0.8983, 0.2183, 0.9874, 0.2183, 0.9874, 0.1403, 0.9874, 0.1391, 0.9913, 0.2181, 0.9913, 0.9669, 0.7008, 0.8705, 0.7564, 0.8676, 0.7528, 0.9652, 0.6964, 0.7152, 0.9814, 0.7947, 0.7591, 0.804, 0.7612, 0.7243, 0.9836, 0.8333, 0.9638, 0.8103, 0.8525, 0.8153, 0.8513, 0.8384, 0.9628, 0.8153, 0.8465, 0.9741, 0.8465, 0.9741, 0.8513, 0.8153, 0.8513, 0.9652, 0.6964, 0.9652, 0.5836, 0.9699, 0.5843, 0.9699, 0.6957, 0.9518, 0.9676, 0.8376, 0.9676, 0.8384, 0.9628, 0.951, 0.9628, 0.5024, 0.9813, 0.5022, 0.7593, 0.512, 0.76, 0.512, 0.9821, 0.512, 0.9821, 0.512, 0.76, 0.5218, 0.7593, 0.5216, 0.9813, 0.5216, 0.9813, 0.7152, 0.9814, 0.7147, 0.9913, 0.5179, 0.9913, 0.8705, 0.5235, 0.9665, 0.579, 0.9652, 0.5836, 0.8676, 0.5272, 0.7252, 0.9548, 0.7056, 0.8604, 0.7014, 0.8614, 0.7209, 0.9557, 0.2997, 0.9836, 0.2199, 0.7612, 0.2293, 0.7591, 0.3088, 0.9814, 0.3088, 0.9814, 0.5024, 0.9813, 0.506, 0.9913, 0.3093, 0.9913, 0.7686, 0.579, 0.8647, 0.5235, 0.8676, 0.5272, 0.7699, 0.5836, 0.0551, 0.9874, 0.02314, 0.8983, 0.01978, 0.8991, 0.05174, 0.9882, 0.8249, 0.9556, 0.8444, 0.8612, 0.8401, 0.8604, 0.8206, 0.9548, 0.7056, 0.8604, 0.8401, 0.8604, 0.8401, 0.8563, 0.7056, 0.8563, 0.8206, 0.9548, 0.7252, 0.9548, 0.7245, 0.9589, 0.8212, 0.9589, 0.7652, 0.6957, 0.7652, 0.5843, 0.7699, 0.5836, 0.7699, 0.6964, 0.1331, 0.9874, 0.0551, 0.9874, 0.05527, 0.9913, 0.1343, 0.9913, 0.8646, 0.7564, 0.7682, 0.7008, 0.7699, 0.6964, 0.8676, 0.7528, 0.0, 0.0, 0.3978, 0.1402, 0.09109, 0.1402, 0.09109, 0.4469, 0.7056, 0.8563, 0.0, 0.0, 0.08635, 0.444, 0.08758, 0.1369, 0.512, 0.7493, 0.08758, 0.1369, 0.4013, 0.1369, 0.2503, 0.8983, 0.9792, 0.8523, 0.4025, 0.444, 0.3978, 0.4469, 0.3988, 0.4492, 0.0, 0.0, 0.3978, 0.4469, 0.09109, 0.4469, 0.09632, 0.4516, 0.8103, 0.8525, 0.4013, 0.1369, 0.8153, 0.8465, 0.8153, 0.8513, 0.9741, 0.8465, 0.8153, 0.8465, 0.4013, 0.1369, 0.4025, 0.444, 0.3926, 0.4516, 0.3988, 0.4492, 0.3978, 0.4469, 0.7014, 0.8614, 0.0, 0.0, 0.2293, 0.7591, 0.512, 0.76, 0.512, 0.7493, 0.4013, 0.1369, 0.5218, 0.7593, 0.804, 0.7612, 0.7947, 0.7591, 0.4013, 0.1369, 0.0901, 0.4492, 0.09632, 0.4516, 0.09109, 0.4469, 0.09632, 0.4516, 0.0, 0.0, 0.0, 0.0, 0.1403, 0.8983, 0.2503, 0.8983, 0.3988, 0.4492, 0.1331, 0.8983, 0.0, 0.0, 0.02314, 0.8983, 0.08758, 0.1369, 0.512, 0.7493, 0.512, 0.76, 0.5022, 0.7593, 0.09109, 0.1402, 0.3978, 0.1402, 0.4013, 0.1369, 0.08758, 0.1369])
me_plane_001.materials.append(mat_material_001)
me_plane_001.update()

# ---- objects
ob_light = bpy.data.objects.new('Light', light_light)
ob_camera = bpy.data.objects.new('Camera', cam_camera)
ob_plane = bpy.data.objects.new('Plane', me_plane)
ob_plane_001 = bpy.data.objects.new('Plane.001', me_plane_001)

# ---- transforms, parenting, visibility, modifiers, constraints
ob_light.location = (4.076, 1.005, 5.904)
ob_light.rotation_euler = (0.6503, 0.05522, 1.866)
ob_light.lock_rotations_4d = False
ob_light.empty_display_type = 'ARROWS'
ob_light.color = (0.0, 0.0, 0.0, 0.0)
ob_light.lineart.crease_threshold = 0.0
ob_camera.location = (7.359, -6.926, 4.958)
ob_camera.rotation_euler = (1.109, 0.0, 0.8149)
ob_camera.lock_rotations_4d = False
ob_camera.empty_display_type = 'ARROWS'
ob_camera.color = (0.0, 0.0, 0.0, 0.0)
ob_camera.display_type = 'WIRE'
ob_camera.lineart.crease_threshold = 0.0
ob_plane.location = (0.0, 0.0, 0.0)
ob_plane_001.location = (0.0, 0.0, 0.0)
_vg = ob_plane_001.vertex_groups.new(name='Group')

# ---- collection membership
col_collection.objects.link(ob_light)
col_collection.objects.link(ob_camera)
col_collection.objects.link(ob_plane)
col_collection.objects.link(ob_plane_001)

# ---- scene / render settings (as saved in the file)
scene.camera = ob_camera
scene.frame_start = 1; scene.frame_end = 250; scene.frame_set(1)
scene.render.engine = 'BLENDER_EEVEE_NEXT'
scene.cycles.sampling_pattern = 'TABULATED_SOBOL'
scene.eevee.ray_tracing_options.trace_max_roughness = 0.0
bpy.context.view_layer.update()
